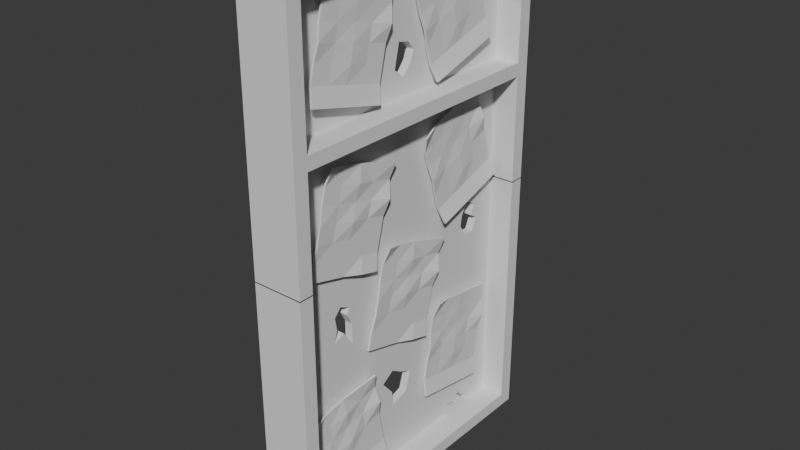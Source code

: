 # Source: Janela.blend  (saved by Blender 4.1.24; exported with 4.5.12 LTS)
import bpy
from mathutils import Matrix  # noqa: F401  (used for matrix-valued properties, if any)

bpy.ops.wm.read_factory_settings(use_empty=True)
scene = bpy.context.scene
scene.name = 'Scene'

# ---- collections
col_collection = bpy.data.collections.new('Collection'); scene.collection.children.link(col_collection)

# ---- world
world_world = bpy.data.worlds.new('World'); scene.world = world_world
world_world.use_nodes = True; world_world.node_tree.nodes.clear()
_N = world_world.node_tree.nodes; _L = world_world.node_tree.links
n0 = _N.new('ShaderNodeOutputWorld'); n0.name = 'World Output'; n0.location = (300, 300)
n1 = _N.new('ShaderNodeBackground'); n1.name = 'Background'; n1.location = (10, 300)
n1.inputs[0].default_value = (0.05088, 0.05088, 0.05088, 1.0)
_L.new(n1.outputs[0], n0.inputs[0])
n0.is_active_output = True
world_world.color = (0.05088, 0.05088, 0.05088)
world_world.use_sun_shadow = False
world_world.sun_shadow_jitter_overblur = 0.0

# ---- meshes
me_cube_001 = bpy.data.meshes.new('Cube.001')
me_cube_001.from_pydata([(-1.0, -1.0, -39.36), (-1.0, -1.0, -37.36), (-1.0, 1.0, -39.36), (-1.0, 1.0, -37.36), (1.0, -1.0, -39.36), (1.0, -1.0, -37.36), (1.0, 1.0, -39.36), (1.0, 1.0, -37.36), (-1.0, 0.9051, -39.36), (-1.0, -0.9051, -39.36), (-1.0, -0.9051, -37.36), (-1.0, 0.9051, -37.36), (1.0, -0.9051, -39.36), (1.0, 0.9051, -39.36), (1.0, 0.9051, -37.36), (1.0, -0.9051, -37.36), (-1.0, 0.9051, 0.07535), (-1.0, 1.0, 0.07535), (1.0, 1.0, 0.07535), (1.0, -0.9051, 0.07535), (1.0, -1.0, 0.07535), (-1.0, -1.0, 0.07535), (-1.0, -0.9051, 0.07535), (1.0, 0.9051, 0.07535), (-1.0, -1.0, 39.36), (-1.0, -1.0, 37.36), (-1.0, 1.0, 39.36), (-1.0, 1.0, 37.36), (1.0, -1.0, 39.36), (1.0, -1.0, 37.36), (1.0, 1.0, 39.36), (1.0, 1.0, 37.36), (-1.0, 0.9051, 39.36), (-1.0, -0.9051, 39.36), (-1.0, -0.9051, 37.36), (-1.0, 0.9051, 37.36), (1.0, -0.9051, 39.36), (1.0, 0.9051, 39.36), (1.0, 0.9051, 37.36), (1.0, -0.9051, 37.36), (-1.0, 0.9051, -0.07535), (-1.0, 1.0, -0.07535), (1.0, 1.0, -0.07535), (1.0, -0.9051, -0.07535), (1.0, -1.0, -0.07535), (-1.0, -1.0, -0.07535), (-1.0, -0.9051, -0.07535), (1.0, 0.9051, -0.07535)], [], [(8, 11, 3, 2), (2, 3, 7, 6), (12, 15, 5, 4), (4, 5, 1, 0), (9, 12, 4, 0), (14, 7, 18, 23), (11, 14, 23, 16), (14, 11, 10, 15), (2, 6, 13, 8), (8, 13, 12, 9), (6, 7, 14, 13), (13, 14, 15, 12), (0, 1, 10, 9), (9, 10, 11, 8), (19, 22, 21, 20), (18, 17, 16, 23), (7, 3, 17, 18), (10, 1, 21, 22), (15, 10, 22, 19), (5, 15, 19, 20), (3, 11, 16, 17), (1, 5, 20, 21), (32, 26, 27, 35), (26, 30, 31, 27), (36, 28, 29, 39), (28, 24, 25, 29), (33, 24, 28, 36), (38, 47, 42, 31), (35, 40, 47, 38), (38, 39, 34, 35), (26, 32, 37, 30), (32, 33, 36, 37), (30, 37, 38, 31), (37, 36, 39, 38), (24, 33, 34, 25), (33, 32, 35, 34), (43, 44, 45, 46), (42, 47, 40, 41), (31, 42, 41, 27), (34, 46, 45, 25), (39, 43, 46, 34), (29, 44, 43, 39), (27, 41, 40, 35), (25, 45, 44, 29)])
_uv = me_cube_001.uv_layers.new(name='UVMap')
_uv.uv.foreach_set('vector', [0.04831, 1.0, 0.04831, 0.9493, 0.05072, 0.9493, 0.05072, 1.0, 0.05072, 1.0, 0.05072, 0.9493, 0.1014, 0.9493, 0.1014, 1.0, 0.1497, 1.0, 0.1497, 0.9493, 0.1521, 0.9493, 0.1521, 1.0, 0.1521, 1.0, 0.1521, 0.9493, 0.2029, 0.9493, 0.2029, 1.0, 0.6593, 0.05312, 0.6086, 0.05312, 0.6086, 0.05072, 0.6593, 0.05072, 0.1038, 0.9493, 0.1014, 0.9493, 0.1014, 4.458e-08, 0.1038, 4.479e-08, 0.4564, 0.9493, 0.4057, 0.9493, 0.4057, 4.473e-08, 0.4564, 4.916e-08, 0.6545, 0.355, 0.6545, 0.4057, 0.6086, 0.4057, 0.6086, 0.355, 0.6593, 0.1014, 0.6086, 0.1014, 0.6086, 0.09903, 0.6593, 0.09903, 0.6593, 0.09903, 0.6086, 0.09903, 0.6086, 0.05312, 0.6593, 0.05312, 0.1014, 1.0, 0.1014, 0.9493, 0.1038, 0.9493, 0.1038, 1.0, 0.1038, 1.0, 0.1038, 0.9493, 0.1497, 0.9493, 0.1497, 1.0, -2.781e-09, 1.0, 1.653e-09, 0.9493, 0.002406, 0.9493, 0.002406, 1.0, 0.002406, 1.0, 0.002406, 0.9493, 0.04831, 0.9493, 0.04831, 1.0, 0.611, 0.4564, 0.611, 0.5072, 0.6086, 0.5072, 0.6086, 0.4564, 0.611, 0.5072, 0.611, 0.5579, 0.6086, 0.5579, 0.6086, 0.5072, 0.1014, 0.9493, 0.05072, 0.9493, 0.05072, 4.468e-08, 0.1014, 4.911e-08, 0.002406, 0.9493, 1.653e-09, 0.9493, 8.464e-08, 4.459e-08, 0.002406, 4.48e-08, 0.5072, 0.9493, 0.4564, 0.9493, 0.4564, 4.463e-08, 0.5072, 4.906e-08, 0.1521, 0.9493, 0.1497, 0.9493, 0.1497, 4.88e-08, 0.1521, 4.901e-08, 0.05072, 0.9493, 0.04831, 0.9493, 0.04831, 4.881e-08, 0.05072, 4.902e-08, 0.2029, 0.9493, 0.1521, 0.9493, 0.1521, 4.466e-08, 0.2029, 4.91e-08, 0.2512, 2.196e-08, 0.2536, 2.217e-08, 0.2536, 0.05072, 0.2512, 0.05072, 0.2536, 2.217e-08, 0.3043, 2.66e-08, 0.3043, 0.05072, 0.2536, 0.05072, 0.3526, 3.083e-08, 0.355, 3.104e-08, 0.355, 0.05072, 0.3526, 0.05072, 0.355, 3.104e-08, 0.4057, 3.547e-08, 0.4057, 0.05072, 0.355, 0.05072, 0.6086, 0.1038, 0.6086, 0.1014, 0.6593, 0.1014, 0.6593, 0.1038, 0.3067, 0.05072, 0.3067, 1.0, 0.3043, 1.0, 0.3043, 0.05072, 0.5579, 4.877e-08, 0.5579, 0.9493, 0.5072, 0.9493, 0.5072, 4.434e-08, 0.6545, 0.4564, 0.6086, 0.4564, 0.6086, 0.4057, 0.6545, 0.4057, 0.6086, 0.1521, 0.6086, 0.1497, 0.6593, 0.1497, 0.6593, 0.1521, 0.6086, 0.1497, 0.6086, 0.1038, 0.6593, 0.1038, 0.6593, 0.1497, 0.3043, 2.66e-08, 0.3067, 2.681e-08, 0.3067, 0.05072, 0.3043, 0.05072, 0.3067, 2.681e-08, 0.3526, 3.083e-08, 0.3526, 0.05072, 0.3067, 0.05072, 0.2029, 1.774e-08, 0.2053, 1.795e-08, 0.2053, 0.05072, 0.2029, 0.05072, 0.2053, 1.795e-08, 0.2512, 2.196e-08, 0.2512, 0.05072, 0.2053, 0.05072, 0.611, 0.6086, 0.6086, 0.6086, 0.6086, 0.5579, 0.611, 0.5579, 0.611, 0.6593, 0.6086, 0.6593, 0.6086, 0.6086, 0.611, 0.6086, 0.3043, 0.05072, 0.3043, 1.0, 0.2536, 1.0, 0.2536, 0.05072, 0.2053, 0.05072, 0.2053, 1.0, 0.2029, 1.0, 0.2029, 0.05072, 0.6086, -4.353e-08, 0.6086, 0.9493, 0.5579, 0.9493, 0.5579, -4.796e-08, 0.355, 0.05072, 0.355, 1.0, 0.3526, 1.0, 0.3526, 0.05072, 0.2536, 0.05072, 0.2536, 1.0, 0.2512, 1.0, 0.2512, 0.05072, 0.4057, 0.05072, 0.4057, 1.0, 0.355, 1.0, 0.355, 0.05072])
me_cube_001.update()
me_cube_002 = bpy.data.meshes.new('Cube.002')
me_cube_002.from_pydata([(-1.0, 0.9051, -1.0), (-1.0, -0.9051, -1.0), (-1.0, -0.9051, 1.0), (-1.0, 0.9051, 1.0), (1.0, -0.9051, -1.0), (1.0, 0.9051, -1.0), (1.0, 0.9051, 1.0), (1.0, -0.9051, 1.0)], [], [(6, 3, 2, 7), (0, 5, 4, 1), (5, 6, 7, 4), (1, 2, 3, 0), (2, 1, 4, 7), (3, 6, 5, 0)])
_uv = me_cube_002.uv_layers.new(name='UVMap')
_uv.uv.foreach_set('vector', [0.6545, 0.1521, 0.6545, 0.2029, 0.6086, 0.2029, 0.6086, 0.1521, 0.6545, 0.2029, 0.6545, 0.2536, 0.6086, 0.2536, 0.6086, 0.2029, 0.6086, 0.3043, 0.6086, 0.2536, 0.6545, 0.2536, 0.6545, 0.3043, 0.6086, 0.355, 0.6086, 0.3043, 0.6545, 0.3043, 0.6545, 0.355, 0.6086, 0.9493, 0.6086, 1.0, 0.5579, 1.0, 0.5579, 0.9493, 0.6086, 3.04e-10, 0.6593, 4.738e-09, 0.6593, 0.05072, 0.6086, 0.05072])
me_cube_002.update()
me_plane = bpy.data.meshes.new('Plane')
me_plane.from_pydata([(-1.0, -1.0, 0.0), (1.0, -1.0, 0.0), (-1.0, 1.0, 0.0), (1.0, 1.0, 0.0), (0.1893, -0.562, 0.0), (0.2205, -0.6136, 0.0), (0.2718, -0.5978, 0.0), (0.3208, -0.6216, 0.0), (0.3008, -0.5382, 0.0), (0.3609, -0.4627, 0.0), (0.2807, -0.4627, 0.0), (0.2361, -0.5064, 0.0), (0.2116, -0.4786, 0.0), (0.1047, 0.6492, 0.0), (0.147, 0.6372, 0.0), (0.1938, 0.6889, 0.0), (0.1938, 0.7723, 0.0), (0.1448, 0.812, 0.0), (0.1247, 0.7564, 0.0), (0.08239, 0.7802, 0.0), (0.04896, 0.7127, 0.0), (0.6216, 0.00902, 0.0), (0.5922, -0.07676, 0.0), (0.627, -0.1721, 0.0), (0.6885, -0.08152, 0.0), (0.75, -0.07676, 0.0), (0.7259, 0.06144, 0.0), (0.6457, 0.1043, 0.0), (-0.6672, -0.01004, 0.0), (-0.5763, -0.04816, 0.0), (-0.5416, 0.03285, 0.0), (-0.587, 0.09956, 0.0), (-0.6244, 0.1234, 0.0), (-0.6565, 0.07573, 0.0), (-1.0, 0.8477, 0.0), (-1.0, 0.6714, 0.0), (-0.9266, 0.8572, 0.0), (-0.9239, 0.7286, 0.0), (1.0, 0.5145, 0.0), (1.0, 0.7965, 0.0), (0.937, 0.5344, 0.0), (0.9504, 0.6099, 0.0), (0.9081, 0.6615, 0.0), (0.9437, 0.7012, 0.0), (0.9548, 0.7727, 0.0), (-0.2151, -1.0, 0.0), (-0.1304, -1.0, 0.0), (-0.1259, -0.8992, 0.0), (-0.1727, -0.9428, 0.0), (-0.2039, -0.8595, 0.0), (-1.0, 0.6714, -0.07758), (-1.0, -1.0, -0.07758), (-0.1304, -1.0, -0.07758), (1.0, -1.0, -0.07758), (1.0, 0.7965, -0.07758), (1.0, 1.0, -0.07758), (-1.0, 1.0, -0.07758), (0.1893, -0.562, -0.07758), (0.2205, -0.6136, -0.07758), (0.2718, -0.5978, -0.07758), (0.3208, -0.6216, -0.07758), (0.3008, -0.5382, -0.07758), (0.3609, -0.4627, -0.07758), (0.2807, -0.4627, -0.07758), (0.2361, -0.5064, -0.07758), (0.2116, -0.4786, -0.07758), (0.1047, 0.6492, -0.07758), (0.147, 0.6372, -0.07758), (0.1938, 0.6889, -0.07758), (0.1938, 0.7723, -0.07758), (0.1448, 0.812, -0.07758), (0.1247, 0.7564, -0.07758), (0.08239, 0.7802, -0.07758), (0.04896, 0.7127, -0.07758), (0.6216, 0.00902, -0.07758), (0.5922, -0.07676, -0.07758), (0.627, -0.1721, -0.07758), (0.6885, -0.08152, -0.07758), (0.75, -0.07676, -0.07758), (0.7259, 0.06144, -0.07758), (0.6457, 0.1043, -0.07758), (-0.6672, -0.01004, -0.07758), (-0.5763, -0.04816, -0.07758), (-0.5416, 0.03285, -0.07758), (-0.587, 0.09956, -0.07758), (-0.6244, 0.1234, -0.07758), (-0.6565, 0.07573, -0.07758), (-1.0, 0.8477, -0.07758), (-0.9266, 0.8572, -0.07758), (-0.9239, 0.7286, -0.07758), (1.0, 0.5145, -0.07758), (0.937, 0.5344, -0.07758), (0.9504, 0.6099, -0.07758), (0.9081, 0.6615, -0.07758), (0.9437, 0.7012, -0.07758), (0.9548, 0.7727, -0.07758), (-0.2151, -1.0, -0.07758), (-0.1259, -0.8992, -0.07758), (-0.1727, -0.9428, -0.07758), (-0.2039, -0.8595, -0.07758)], [], [(0, 4, 5, 6, 7, 8, 9, 1, 46, 47, 48, 49, 45), (12, 4, 0, 22, 23, 24, 25, 1, 9, 10, 11), (2, 3, 15, 16, 17, 18, 19, 20), (0, 28, 29, 30, 21, 22), (33, 28, 0, 35, 37, 36, 34, 2, 20, 13, 14, 15, 3, 39, 44, 43, 42, 41, 40, 38, 1, 25, 26, 27, 21, 30, 31, 32), (51, 96, 99, 98, 97, 52, 53, 62, 61, 60, 59, 58, 57), (65, 64, 63, 62, 53, 78, 77, 76, 75, 51, 57), (56, 73, 72, 71, 70, 69, 68, 55), (51, 75, 74, 83, 82, 81), (86, 85, 84, 83, 74, 80, 79, 78, 53, 90, 91, 92, 93, 94, 95, 54, 55, 68, 67, 66, 73, 56, 87, 88, 89, 50, 51, 81), (49, 48, 98, 99), (15, 14, 67, 68), (34, 36, 88, 87), (3, 2, 56, 55), (27, 26, 79, 80), (45, 49, 99, 96), (16, 15, 68, 69), (36, 37, 89, 88), (5, 4, 57, 58), (21, 27, 80, 74), (17, 16, 69, 70), (37, 35, 50, 89), (6, 5, 58, 59), (18, 17, 70, 71), (1, 38, 90, 53), (7, 6, 59, 60), (19, 18, 71, 72), (38, 40, 91, 90), (8, 7, 60, 61), (29, 28, 81, 82), (20, 19, 72, 73), (40, 41, 92, 91), (9, 8, 61, 62), (30, 29, 82, 83), (13, 20, 73, 66), (41, 42, 93, 92), (10, 9, 62, 63), (31, 30, 83, 84), (42, 43, 94, 93), (11, 10, 63, 64), (32, 31, 84, 85), (43, 44, 95, 94), (12, 11, 64, 65), (33, 32, 85, 86), (22, 21, 74, 75), (44, 39, 54, 95), (4, 12, 65, 57), (28, 33, 86, 81), (23, 22, 75, 76), (0, 45, 96, 51), (35, 0, 51, 50), (24, 23, 76, 77), (47, 46, 52, 97), (46, 1, 53, 52), (25, 24, 77, 78), (48, 47, 97, 98), (14, 13, 66, 67), (2, 34, 87, 56), (39, 3, 55, 54), (26, 25, 78, 79)])
_uv = me_plane.uv_layers.new(name='UVMap')
_uv.uv.foreach_set('vector', [0.0, 0.0, 0.5947, 0.219, 0.6103, 0.1932, 0.6359, 0.2011, 0.6604, 0.1892, 0.6504, 0.2309, 0.6805, 0.2686, 1.0, 0.0, 0.4348, 0.0, 0.437, 0.05042, 0.4136, 0.02858, 0.398, 0.07027, 0.3925, 0.0, 0.6058, 0.2607, 0.5947, 0.219, 0.0, 0.0, 0.7961, 0.4616, 0.8135, 0.414, 0.8442, 0.4592, 0.875, 0.4616, 1.0, 0.0, 0.6805, 0.2686, 0.6404, 0.2686, 0.6181, 0.2468, 0.0, 1.0, 1.0, 1.0, 0.5969, 0.8444, 0.5969, 0.8861, 0.5724, 0.906, 0.5624, 0.8782, 0.5412, 0.8901, 0.5245, 0.8563, 0.0, 0.0, 0.1664, 0.495, 0.2118, 0.4759, 0.2292, 0.5164, 0.8108, 0.5045, 0.7961, 0.4616, 0.1717, 0.5379, 0.1664, 0.495, 0.0, 0.0, 0.0, 0.8357, 0.03803, 0.8643, 0.03669, 0.9286, 0.0, 0.9239, 0.0, 1.0, 0.5245, 0.8563, 0.5523, 0.8246, 0.5735, 0.8186, 0.5969, 0.8444, 1.0, 1.0, 1.0, 0.8982, 0.9774, 0.8863, 0.9719, 0.8506, 0.954, 0.8307, 0.9752, 0.8049, 0.9685, 0.7672, 1.0, 0.7573, 1.0, 0.0, 0.875, 0.4616, 0.863, 0.5307, 0.8229, 0.5522, 0.8108, 0.5045, 0.2292, 0.5164, 0.2065, 0.5498, 0.1878, 0.5617, 0.0, 0.0, 0.3925, 0.0, 0.398, 0.07027, 0.4136, 0.02858, 0.437, 0.05042, 0.4348, 0.0, 1.0, 0.0, 0.6805, 0.2686, 0.6504, 0.2309, 0.6604, 0.1892, 0.6359, 0.2011, 0.6103, 0.1932, 0.5947, 0.219, 0.6058, 0.2607, 0.6181, 0.2468, 0.6404, 0.2686, 0.6805, 0.2686, 1.0, 0.0, 0.875, 0.4616, 0.8442, 0.4592, 0.8135, 0.414, 0.7961, 0.4616, 0.0, 0.0, 0.5947, 0.219, 0.0, 1.0, 0.5245, 0.8563, 0.5412, 0.8901, 0.5624, 0.8782, 0.5724, 0.906, 0.5969, 0.8861, 0.5969, 0.8444, 1.0, 1.0, 0.0, 0.0, 0.7961, 0.4616, 0.8108, 0.5045, 0.2292, 0.5164, 0.2118, 0.4759, 0.1664, 0.495, 0.1717, 0.5379, 0.1878, 0.5617, 0.2065, 0.5498, 0.2292, 0.5164, 0.8108, 0.5045, 0.8229, 0.5522, 0.863, 0.5307, 0.875, 0.4616, 1.0, 0.0, 1.0, 0.7573, 0.9685, 0.7672, 0.9752, 0.8049, 0.954, 0.8307, 0.9719, 0.8506, 0.9774, 0.8863, 1.0, 0.8982, 1.0, 1.0, 0.5969, 0.8444, 0.5735, 0.8186, 0.5523, 0.8246, 0.5245, 0.8563, 0.0, 1.0, 0.0, 0.9239, 0.03669, 0.9286, 0.03803, 0.8643, 0.0, 0.8357, 0.0, 0.0, 0.1664, 0.495, 0.398, 0.07027, 0.4136, 0.02858, 0.4136, 0.02858, 0.398, 0.07027, 0.5969, 0.8444, 0.5735, 0.8186, 0.5735, 0.8186, 0.5969, 0.8444, 0.0, 0.9239, 0.03669, 0.9286, 0.03669, 0.9286, 0.0, 0.9239, 1.0, 1.0, 0.0, 1.0, 0.0, 1.0, 1.0, 1.0, 0.8229, 0.5522, 0.863, 0.5307, 0.863, 0.5307, 0.8229, 0.5522, 0.3925, 0.0, 0.398, 0.07027, 0.398, 0.07027, 0.3925, 0.0, 0.5969, 0.8861, 0.5969, 0.8444, 0.5969, 0.8444, 0.5969, 0.8861, 0.03669, 0.9286, 0.03803, 0.8643, 0.03803, 0.8643, 0.03669, 0.9286, 0.6103, 0.1932, 0.5947, 0.219, 0.5947, 0.219, 0.6103, 0.1932, 0.8108, 0.5045, 0.8229, 0.5522, 0.8229, 0.5522, 0.8108, 0.5045, 0.5724, 0.906, 0.5969, 0.8861, 0.5969, 0.8861, 0.5724, 0.906, 0.03803, 0.8643, 0.0, 0.8357, 0.0, 0.8357, 0.03803, 0.8643, 0.6359, 0.2011, 0.6103, 0.1932, 0.6103, 0.1932, 0.6359, 0.2011, 0.5624, 0.8782, 0.5724, 0.906, 0.5724, 0.906, 0.5624, 0.8782, 1.0, 0.0, 1.0, 0.7573, 1.0, 0.7573, 1.0, 0.0, 0.6604, 0.1892, 0.6359, 0.2011, 0.6359, 0.2011, 0.6604, 0.1892, 0.5412, 0.8901, 0.5624, 0.8782, 0.5624, 0.8782, 0.5412, 0.8901, 1.0, 0.7573, 0.9685, 0.7672, 0.9685, 0.7672, 1.0, 0.7573, 0.6504, 0.2309, 0.6604, 0.1892, 0.6604, 0.1892, 0.6504, 0.2309, 0.2118, 0.4759, 0.1664, 0.495, 0.1664, 0.495, 0.2118, 0.4759, 0.5245, 0.8563, 0.5412, 0.8901, 0.5412, 0.8901, 0.5245, 0.8563, 0.9685, 0.7672, 0.9752, 0.8049, 0.9752, 0.8049, 0.9685, 0.7672, 0.6805, 0.2686, 0.6504, 0.2309, 0.6504, 0.2309, 0.6805, 0.2686, 0.2292, 0.5164, 0.2118, 0.4759, 0.2118, 0.4759, 0.2292, 0.5164, 0.5523, 0.8246, 0.5245, 0.8563, 0.5245, 0.8563, 0.5523, 0.8246, 0.9752, 0.8049, 0.954, 0.8307, 0.954, 0.8307, 0.9752, 0.8049, 0.6404, 0.2686, 0.6805, 0.2686, 0.6805, 0.2686, 0.6404, 0.2686, 0.2065, 0.5498, 0.2292, 0.5164, 0.2292, 0.5164, 0.2065, 0.5498, 0.954, 0.8307, 0.9719, 0.8506, 0.9719, 0.8506, 0.954, 0.8307, 0.6181, 0.2468, 0.6404, 0.2686, 0.6404, 0.2686, 0.6181, 0.2468, 0.1878, 0.5617, 0.2065, 0.5498, 0.2065, 0.5498, 0.1878, 0.5617, 0.9719, 0.8506, 0.9774, 0.8863, 0.9774, 0.8863, 0.9719, 0.8506, 0.6058, 0.2607, 0.6181, 0.2468, 0.6181, 0.2468, 0.6058, 0.2607, 0.1717, 0.5379, 0.1878, 0.5617, 0.1878, 0.5617, 0.1717, 0.5379, 0.7961, 0.4616, 0.8108, 0.5045, 0.8108, 0.5045, 0.7961, 0.4616, 0.9774, 0.8863, 1.0, 0.8982, 1.0, 0.8982, 0.9774, 0.8863, 0.5947, 0.219, 0.6058, 0.2607, 0.6058, 0.2607, 0.5947, 0.219, 0.1664, 0.495, 0.1717, 0.5379, 0.1717, 0.5379, 0.1664, 0.495, 0.8135, 0.414, 0.7961, 0.4616, 0.7961, 0.4616, 0.8135, 0.414, 0.0, 0.0, 0.3925, 0.0, 0.3925, 0.0, 0.0, 0.0, 0.0, 0.8357, 0.0, 0.0, 0.0, 0.0, 0.0, 0.8357, 0.8442, 0.4592, 0.8135, 0.414, 0.8135, 0.414, 0.8442, 0.4592, 0.437, 0.05042, 0.4348, 0.0, 0.4348, 0.0, 0.437, 0.05042, 0.4348, 0.0, 1.0, 0.0, 1.0, 0.0, 0.4348, 0.0, 0.875, 0.4616, 0.8442, 0.4592, 0.8442, 0.4592, 0.875, 0.4616, 0.4136, 0.02858, 0.437, 0.05042, 0.437, 0.05042, 0.4136, 0.02858, 0.5735, 0.8186, 0.5523, 0.8246, 0.5523, 0.8246, 0.5735, 0.8186, 0.0, 1.0, 0.0, 0.9239, 0.0, 0.9239, 0.0, 1.0, 1.0, 0.8982, 1.0, 1.0, 1.0, 1.0, 1.0, 0.8982, 0.863, 0.5307, 0.875, 0.4616, 0.875, 0.4616, 0.863, 0.5307])
me_plane.update()
me_cube_003 = bpy.data.meshes.new('Cube.003')
me_cube_003.from_pydata([(-5.836, -1.0, -1.0), (-7.137, -1.0, 1.0), (-5.836, 1.0, -1.0), (-1.0, 1.0, 1.0), (-3.836, -1.0, -1.0), (-5.137, -1.0, 1.0), (-3.836, 1.0, -1.0), (1.0, 1.0, 1.0), (-1.0, -1.0, -0.6667), (-1.0, -1.0, -0.3333), (-2.957, -1.0, 2.98e-08), (-1.0, -1.0, 0.3333), (-1.0, -1.0, 0.6667), (-1.0, 1.0, 0.6667), (-4.732, 1.0, 0.3333), (-1.0, 1.0, -2.98e-08), (-1.0, 1.0, -0.3333), (-1.0, 1.0, -0.6667), (1.0, 1.0, 0.6667), (-2.732, 1.0, 0.3333), (1.0, 1.0, -2.98e-08), (1.0, 1.0, -0.3333), (1.0, 1.0, -0.6667), (1.0, -1.0, 0.6667), (1.0, -1.0, 0.3333), (-0.9567, -1.0, -2.98e-08), (1.0, -1.0, -0.3333), (1.0, -1.0, -0.6667), (-5.836, 0.5, -1.0), (-5.836, 0.0, -1.0), (-5.836, -0.5, -1.0), (-2.3, -0.5, 1.0), (-2.3, 0.0, 1.0), (-1.0, 0.5, 1.0), (-3.836, -0.5, -1.0), (-3.836, 0.0, -1.0), (-3.836, 0.5, -1.0), (1.0, 0.5, 1.0), (-0.2997, 0.0, 1.0), (-0.2997, -0.5, 1.0), (1.0, 0.5, -0.6667), (1.0, 0.0, -0.6667), (1.0, -0.5, -0.6667), (1.0, 0.5, -0.3333), (1.0, 0.0, -0.3333), (1.0, -0.5, -0.3333), (1.0, 0.5, -2.98e-08), (1.0, 0.0, -2.98e-08), (1.0, -0.5, -2.98e-08), (1.0, 0.5, 0.3333), (1.0, 0.0, 0.3333), (1.0, -0.5, 0.3333), (1.0, 0.5, 0.6667), (1.0, 0.0, 0.6667), (1.0, -0.5, 0.6667), (-1.0, -0.5, -0.6667), (-1.0, 0.0, -0.6667), (-1.0, 0.5, -0.6667), (-1.0, -0.5, -0.3333), (-2.737, 0.0, -0.3333), (-1.0, 0.5, -0.3333), (-1.0, -0.5, 1.49e-08), (-2.35, 0.0, 0.0), (-1.0, 0.5, -1.49e-08), (-1.0, -0.5, 0.3333), (-1.0, 0.0, 0.3333), (-1.0, 0.5, 0.3333), (-1.0, -0.5, 0.6667), (-1.767, 0.0, 0.6667), (-1.0, 0.5, 0.6667)], [], [(69, 33, 3, 13), (13, 3, 7, 18), (54, 39, 5, 23), (23, 5, 1, 12), (30, 34, 4, 0), (39, 31, 1, 5), (4, 27, 8, 0), (27, 26, 9, 8), (26, 25, 10, 9), (25, 24, 11, 10), (24, 23, 12, 11), (34, 42, 27, 4), (42, 45, 26, 27), (45, 48, 25, 26), (48, 51, 24, 25), (51, 54, 23, 24), (2, 17, 22, 6), (17, 16, 21, 22), (16, 15, 20, 21), (15, 14, 19, 20), (14, 13, 18, 19), (28, 57, 17, 2), (57, 60, 16, 17), (60, 63, 15, 16), (63, 66, 14, 15), (66, 69, 13, 14), (11, 12, 67, 64), (64, 67, 68, 65), (65, 68, 69, 66), (10, 11, 64, 61), (61, 64, 65, 62), (62, 65, 66, 63), (9, 10, 61, 58), (58, 61, 62, 59), (59, 62, 63, 60), (8, 9, 58, 55), (55, 58, 59, 56), (56, 59, 60, 57), (0, 8, 55, 30), (30, 55, 56, 29), (29, 56, 57, 28), (19, 18, 52, 49), (49, 52, 53, 50), (50, 53, 54, 51), (20, 19, 49, 46), (46, 49, 50, 47), (47, 50, 51, 48), (21, 20, 46, 43), (43, 46, 47, 44), (44, 47, 48, 45), (22, 21, 43, 40), (40, 43, 44, 41), (41, 44, 45, 42), (6, 22, 40, 36), (36, 40, 41, 35), (35, 41, 42, 34), (7, 3, 33, 37), (37, 33, 32, 38), (38, 32, 31, 39), (2, 6, 36, 28), (28, 36, 35, 29), (29, 35, 34, 30), (18, 7, 37, 52), (52, 37, 38, 53), (53, 38, 39, 54), (12, 1, 31, 67), (67, 31, 32, 68), (68, 32, 33, 69)])
_uv = me_cube_003.uv_layers.new(name='UVMap')
_uv.uv.foreach_set('vector', [0.5833, 0.1875, 0.625, 0.1875, 0.625, 0.25, 0.5833, 0.25, 0.5833, 0.25, 0.625, 0.25, 0.625, 0.5, 0.5833, 0.5, 0.5833, 0.6875, 0.625, 0.6875, 0.625, 0.75, 0.5833, 0.75, 0.5833, 0.75, 0.625, 0.75, 0.625, 1.0, 0.5833, 1.0, 0.125, 0.6875, 0.375, 0.6875, 0.375, 0.75, 0.125, 0.75, 0.625, 0.6875, 0.875, 0.6875, 0.875, 0.75, 0.625, 0.75, 0.375, 0.75, 0.4167, 0.75, 0.4167, 1.0, 0.375, 1.0, 0.4167, 0.75, 0.4583, 0.75, 0.4583, 1.0, 0.4167, 1.0, 0.4583, 0.75, 0.5, 0.75, 0.5, 1.0, 0.4583, 1.0, 0.5, 0.75, 0.5417, 0.75, 0.5417, 1.0, 0.5, 1.0, 0.5417, 0.75, 0.5833, 0.75, 0.5833, 1.0, 0.5417, 1.0, 0.375, 0.6875, 0.4167, 0.6875, 0.4167, 0.75, 0.375, 0.75, 0.4167, 0.6875, 0.4583, 0.6875, 0.4583, 0.75, 0.4167, 0.75, 0.4583, 0.6875, 0.5, 0.6875, 0.5, 0.75, 0.4583, 0.75, 0.5, 0.6875, 0.5417, 0.6875, 0.5417, 0.75, 0.5, 0.75, 0.5417, 0.6875, 0.5833, 0.6875, 0.5833, 0.75, 0.5417, 0.75, 0.375, 0.25, 0.4167, 0.25, 0.4167, 0.5, 0.375, 0.5, 0.4167, 0.25, 0.4583, 0.25, 0.4583, 0.5, 0.4167, 0.5, 0.4583, 0.25, 0.5, 0.25, 0.5, 0.5, 0.4583, 0.5, 0.5, 0.25, 0.5417, 0.25, 0.5417, 0.5, 0.5, 0.5, 0.5417, 0.25, 0.5833, 0.25, 0.5833, 0.5, 0.5417, 0.5, 0.375, 0.1875, 0.4167, 0.1875, 0.4167, 0.25, 0.375, 0.25, 0.4167, 0.1875, 0.4583, 0.1875, 0.4583, 0.25, 0.4167, 0.25, 0.4583, 0.1875, 0.5, 0.1875, 0.5, 0.25, 0.4583, 0.25, 0.5, 0.1875, 0.5417, 0.1875, 0.5417, 0.25, 0.5, 0.25, 0.5417, 0.1875, 0.5833, 0.1875, 0.5833, 0.25, 0.5417, 0.25, 0.5417, 0.0, 0.5833, 0.0, 0.5833, 0.0625, 0.5417, 0.0625, 0.5417, 0.0625, 0.5833, 0.0625, 0.5833, 0.125, 0.5417, 0.125, 0.5417, 0.125, 0.5833, 0.125, 0.5833, 0.1875, 0.5417, 0.1875, 0.5, 0.0, 0.5417, 0.0, 0.5417, 0.0625, 0.5, 0.0625, 0.5, 0.0625, 0.5417, 0.0625, 0.5417, 0.125, 0.5, 0.125, 0.5, 0.125, 0.5417, 0.125, 0.5417, 0.1875, 0.5, 0.1875, 0.4583, 0.0, 0.5, 0.0, 0.5, 0.0625, 0.4583, 0.0625, 0.4583, 0.0625, 0.5, 0.0625, 0.5, 0.125, 0.4583, 0.125, 0.4583, 0.125, 0.5, 0.125, 0.5, 0.1875, 0.4583, 0.1875, 0.4167, 0.0, 0.4583, 0.0, 0.4583, 0.0625, 0.4167, 0.0625, 0.4167, 0.0625, 0.4583, 0.0625, 0.4583, 0.125, 0.4167, 0.125, 0.4167, 0.125, 0.4583, 0.125, 0.4583, 0.1875, 0.4167, 0.1875, 0.375, 0.0, 0.4167, 0.0, 0.4167, 0.0625, 0.375, 0.0625, 0.375, 0.0625, 0.4167, 0.0625, 0.4167, 0.125, 0.375, 0.125, 0.375, 0.125, 0.4167, 0.125, 0.4167, 0.1875, 0.375, 0.1875, 0.5417, 0.5, 0.5833, 0.5, 0.5833, 0.5625, 0.5417, 0.5625, 0.5417, 0.5625, 0.5833, 0.5625, 0.5833, 0.625, 0.5417, 0.625, 0.5417, 0.625, 0.5833, 0.625, 0.5833, 0.6875, 0.5417, 0.6875, 0.5, 0.5, 0.5417, 0.5, 0.5417, 0.5625, 0.5, 0.5625, 0.5, 0.5625, 0.5417, 0.5625, 0.5417, 0.625, 0.5, 0.625, 0.5, 0.625, 0.5417, 0.625, 0.5417, 0.6875, 0.5, 0.6875, 0.4583, 0.5, 0.5, 0.5, 0.5, 0.5625, 0.4583, 0.5625, 0.4583, 0.5625, 0.5, 0.5625, 0.5, 0.625, 0.4583, 0.625, 0.4583, 0.625, 0.5, 0.625, 0.5, 0.6875, 0.4583, 0.6875, 0.4167, 0.5, 0.4583, 0.5, 0.4583, 0.5625, 0.4167, 0.5625, 0.4167, 0.5625, 0.4583, 0.5625, 0.4583, 0.625, 0.4167, 0.625, 0.4167, 0.625, 0.4583, 0.625, 0.4583, 0.6875, 0.4167, 0.6875, 0.375, 0.5, 0.4167, 0.5, 0.4167, 0.5625, 0.375, 0.5625, 0.375, 0.5625, 0.4167, 0.5625, 0.4167, 0.625, 0.375, 0.625, 0.375, 0.625, 0.4167, 0.625, 0.4167, 0.6875, 0.375, 0.6875, 0.625, 0.5, 0.875, 0.5, 0.875, 0.5625, 0.625, 0.5625, 0.625, 0.5625, 0.875, 0.5625, 0.875, 0.625, 0.625, 0.625, 0.625, 0.625, 0.875, 0.625, 0.875, 0.6875, 0.625, 0.6875, 0.125, 0.5, 0.375, 0.5, 0.375, 0.5625, 0.125, 0.5625, 0.125, 0.5625, 0.375, 0.5625, 0.375, 0.625, 0.125, 0.625, 0.125, 0.625, 0.375, 0.625, 0.375, 0.6875, 0.125, 0.6875, 0.5833, 0.5, 0.625, 0.5, 0.625, 0.5625, 0.5833, 0.5625, 0.5833, 0.5625, 0.625, 0.5625, 0.625, 0.625, 0.5833, 0.625, 0.5833, 0.625, 0.625, 0.625, 0.625, 0.6875, 0.5833, 0.6875, 0.5833, 0.0, 0.625, 0.0, 0.625, 0.0625, 0.5833, 0.0625, 0.5833, 0.0625, 0.625, 0.0625, 0.625, 0.125, 0.5833, 0.125, 0.5833, 0.125, 0.625, 0.125, 0.625, 0.1875, 0.5833, 0.1875])
me_cube_003.update()
me_cube_005 = bpy.data.meshes.new('Cube.005')
me_cube_005.from_pydata([(-1.0, -1.0, -1.0), (-6.032, -1.0, 1.0), (-4.532, 1.0, -1.0), (-5.414, 1.0, 1.0), (1.0, -1.0, -1.0), (-4.032, -1.0, 1.0), (-2.532, 1.0, -1.0), (-3.414, 1.0, 1.0), (-1.0, -1.0, -0.6667), (-2.52, -1.0, -0.3333), (-2.52, -1.0, 2.98e-08), (-1.0, -1.0, 0.3333), (-1.0, -1.0, 0.6667), (-1.0, 1.0, 0.6667), (-5.421, 1.0, 0.3333), (-1.0, 1.0, -2.98e-08), (-1.0, 1.0, -0.3333), (-1.0, 1.0, -0.6667), (1.0, 1.0, 0.6667), (-3.421, 1.0, 0.3333), (1.0, 1.0, -2.98e-08), (1.0, 1.0, -0.3333), (1.0, 1.0, -0.6667), (1.0, -1.0, 0.6667), (1.0, -1.0, 0.3333), (-0.5202, -1.0, -2.98e-08), (-0.5202, -1.0, -0.3333), (1.0, -1.0, -0.6667), (-4.532, 0.5, -1.0), (-1.0, 0.0, -1.0), (-1.0, -0.5, -1.0), (-1.0, -0.5, 1.0), (-1.0, 0.0, 1.0), (-3.109, 0.5, 1.0), (1.0, -0.5, -1.0), (1.0, 0.0, -1.0), (-2.532, 0.5, -1.0), (-1.109, 0.5, 1.0), (1.0, 0.0, 1.0), (1.0, -0.5, 1.0), (1.0, 0.5, -0.6667), (1.0, 0.0, -0.6667), (1.0, -0.5, -0.6667), (1.0, 0.5, -0.3333), (1.0, 0.0, -0.3333), (1.0, -0.5, -0.3333), (1.0, 0.5, -2.98e-08), (1.0, 0.0, -2.98e-08), (1.0, -0.5, -2.98e-08), (1.0, 0.5, 0.3333), (1.0, 0.0, 0.3333), (1.0, -0.5, 0.3333), (1.0, 0.5, 0.6667), (1.0, 0.0, 0.6667), (1.0, -0.5, 0.6667), (-1.0, -0.5, -0.6667), (-1.0, 0.0, -0.6667), (-1.0, 0.5, -0.6667), (-1.0, -0.5, -0.3333), (-1.0, 0.0, -0.3333), (-1.0, 0.5, -0.3333), (-1.0, -0.5, 1.49e-08), (-3.295, 0.0, 0.0), (-1.0, 0.5, -1.49e-08), (-1.0, -0.5, 0.3333), (-1.0, 0.0, 0.3333), (-1.0, 0.5, 0.3333), (-1.0, -0.5, 0.6667), (-3.293, 0.0, 0.6667), (-1.0, 0.5, 0.6667)], [], [(69, 33, 3, 13), (13, 3, 7, 18), (54, 39, 5, 23), (23, 5, 1, 12), (30, 34, 4, 0), (39, 31, 1, 5), (4, 27, 8, 0), (27, 26, 9, 8), (26, 25, 10, 9), (25, 24, 11, 10), (24, 23, 12, 11), (34, 42, 27, 4), (42, 45, 26, 27), (45, 48, 25, 26), (48, 51, 24, 25), (51, 54, 23, 24), (2, 17, 22, 6), (17, 16, 21, 22), (16, 15, 20, 21), (15, 14, 19, 20), (14, 13, 18, 19), (28, 57, 17, 2), (57, 60, 16, 17), (60, 63, 15, 16), (63, 66, 14, 15), (66, 69, 13, 14), (11, 12, 67, 64), (64, 67, 68, 65), (65, 68, 69, 66), (10, 11, 64, 61), (61, 64, 65, 62), (62, 65, 66, 63), (9, 10, 61, 58), (58, 61, 62, 59), (59, 62, 63, 60), (8, 9, 58, 55), (55, 58, 59, 56), (56, 59, 60, 57), (0, 8, 55, 30), (30, 55, 56, 29), (29, 56, 57, 28), (19, 18, 52, 49), (49, 52, 53, 50), (50, 53, 54, 51), (20, 19, 49, 46), (46, 49, 50, 47), (47, 50, 51, 48), (21, 20, 46, 43), (43, 46, 47, 44), (44, 47, 48, 45), (22, 21, 43, 40), (40, 43, 44, 41), (41, 44, 45, 42), (6, 22, 40, 36), (36, 40, 41, 35), (35, 41, 42, 34), (7, 3, 33, 37), (37, 33, 32, 38), (38, 32, 31, 39), (2, 6, 36, 28), (28, 36, 35, 29), (29, 35, 34, 30), (18, 7, 37, 52), (52, 37, 38, 53), (53, 38, 39, 54), (12, 1, 31, 67), (67, 31, 32, 68), (68, 32, 33, 69)])
_uv = me_cube_005.uv_layers.new(name='UVMap')
_uv.uv.foreach_set('vector', [0.5833, 0.1875, 0.625, 0.1875, 0.625, 0.25, 0.5833, 0.25, 0.5833, 0.25, 0.625, 0.25, 0.625, 0.5, 0.5833, 0.5, 0.5833, 0.6875, 0.625, 0.6875, 0.625, 0.75, 0.5833, 0.75, 0.5833, 0.75, 0.625, 0.75, 0.625, 1.0, 0.5833, 1.0, 0.125, 0.6875, 0.375, 0.6875, 0.375, 0.75, 0.125, 0.75, 0.625, 0.6875, 0.875, 0.6875, 0.875, 0.75, 0.625, 0.75, 0.375, 0.75, 0.4167, 0.75, 0.4167, 1.0, 0.375, 1.0, 0.4167, 0.75, 0.4583, 0.75, 0.4583, 1.0, 0.4167, 1.0, 0.4583, 0.75, 0.5, 0.75, 0.5, 1.0, 0.4583, 1.0, 0.5, 0.75, 0.5417, 0.75, 0.5417, 1.0, 0.5, 1.0, 0.5417, 0.75, 0.5833, 0.75, 0.5833, 1.0, 0.5417, 1.0, 0.375, 0.6875, 0.4167, 0.6875, 0.4167, 0.75, 0.375, 0.75, 0.4167, 0.6875, 0.4583, 0.6875, 0.4583, 0.75, 0.4167, 0.75, 0.4583, 0.6875, 0.5, 0.6875, 0.5, 0.75, 0.4583, 0.75, 0.5, 0.6875, 0.5417, 0.6875, 0.5417, 0.75, 0.5, 0.75, 0.5417, 0.6875, 0.5833, 0.6875, 0.5833, 0.75, 0.5417, 0.75, 0.375, 0.25, 0.4167, 0.25, 0.4167, 0.5, 0.375, 0.5, 0.4167, 0.25, 0.4583, 0.25, 0.4583, 0.5, 0.4167, 0.5, 0.4583, 0.25, 0.5, 0.25, 0.5, 0.5, 0.4583, 0.5, 0.5, 0.25, 0.5417, 0.25, 0.5417, 0.5, 0.5, 0.5, 0.5417, 0.25, 0.5833, 0.25, 0.5833, 0.5, 0.5417, 0.5, 0.375, 0.1875, 0.4167, 0.1875, 0.4167, 0.25, 0.375, 0.25, 0.4167, 0.1875, 0.4583, 0.1875, 0.4583, 0.25, 0.4167, 0.25, 0.4583, 0.1875, 0.5, 0.1875, 0.5, 0.25, 0.4583, 0.25, 0.5, 0.1875, 0.5417, 0.1875, 0.5417, 0.25, 0.5, 0.25, 0.5417, 0.1875, 0.5833, 0.1875, 0.5833, 0.25, 0.5417, 0.25, 0.5417, 0.0, 0.5833, 0.0, 0.5833, 0.0625, 0.5417, 0.0625, 0.5417, 0.0625, 0.5833, 0.0625, 0.5833, 0.125, 0.5417, 0.125, 0.5417, 0.125, 0.5833, 0.125, 0.5833, 0.1875, 0.5417, 0.1875, 0.5, 0.0, 0.5417, 0.0, 0.5417, 0.0625, 0.5, 0.0625, 0.5, 0.0625, 0.5417, 0.0625, 0.5417, 0.125, 0.5, 0.125, 0.5, 0.125, 0.5417, 0.125, 0.5417, 0.1875, 0.5, 0.1875, 0.4583, 0.0, 0.5, 0.0, 0.5, 0.0625, 0.4583, 0.0625, 0.4583, 0.0625, 0.5, 0.0625, 0.5, 0.125, 0.4583, 0.125, 0.4583, 0.125, 0.5, 0.125, 0.5, 0.1875, 0.4583, 0.1875, 0.4167, 0.0, 0.4583, 0.0, 0.4583, 0.0625, 0.4167, 0.0625, 0.4167, 0.0625, 0.4583, 0.0625, 0.4583, 0.125, 0.4167, 0.125, 0.4167, 0.125, 0.4583, 0.125, 0.4583, 0.1875, 0.4167, 0.1875, 0.375, 0.0, 0.4167, 0.0, 0.4167, 0.0625, 0.375, 0.0625, 0.375, 0.0625, 0.4167, 0.0625, 0.4167, 0.125, 0.375, 0.125, 0.375, 0.125, 0.4167, 0.125, 0.4167, 0.1875, 0.375, 0.1875, 0.5417, 0.5, 0.5833, 0.5, 0.5833, 0.5625, 0.5417, 0.5625, 0.5417, 0.5625, 0.5833, 0.5625, 0.5833, 0.625, 0.5417, 0.625, 0.5417, 0.625, 0.5833, 0.625, 0.5833, 0.6875, 0.5417, 0.6875, 0.5, 0.5, 0.5417, 0.5, 0.5417, 0.5625, 0.5, 0.5625, 0.5, 0.5625, 0.5417, 0.5625, 0.5417, 0.625, 0.5, 0.625, 0.5, 0.625, 0.5417, 0.625, 0.5417, 0.6875, 0.5, 0.6875, 0.4583, 0.5, 0.5, 0.5, 0.5, 0.5625, 0.4583, 0.5625, 0.4583, 0.5625, 0.5, 0.5625, 0.5, 0.625, 0.4583, 0.625, 0.4583, 0.625, 0.5, 0.625, 0.5, 0.6875, 0.4583, 0.6875, 0.4167, 0.5, 0.4583, 0.5, 0.4583, 0.5625, 0.4167, 0.5625, 0.4167, 0.5625, 0.4583, 0.5625, 0.4583, 0.625, 0.4167, 0.625, 0.4167, 0.625, 0.4583, 0.625, 0.4583, 0.6875, 0.4167, 0.6875, 0.375, 0.5, 0.4167, 0.5, 0.4167, 0.5625, 0.375, 0.5625, 0.375, 0.5625, 0.4167, 0.5625, 0.4167, 0.625, 0.375, 0.625, 0.375, 0.625, 0.4167, 0.625, 0.4167, 0.6875, 0.375, 0.6875, 0.625, 0.5, 0.875, 0.5, 0.875, 0.5625, 0.625, 0.5625, 0.625, 0.5625, 0.875, 0.5625, 0.875, 0.625, 0.625, 0.625, 0.625, 0.625, 0.875, 0.625, 0.875, 0.6875, 0.625, 0.6875, 0.125, 0.5, 0.375, 0.5, 0.375, 0.5625, 0.125, 0.5625, 0.125, 0.5625, 0.375, 0.5625, 0.375, 0.625, 0.125, 0.625, 0.125, 0.625, 0.375, 0.625, 0.375, 0.6875, 0.125, 0.6875, 0.5833, 0.5, 0.625, 0.5, 0.625, 0.5625, 0.5833, 0.5625, 0.5833, 0.5625, 0.625, 0.5625, 0.625, 0.625, 0.5833, 0.625, 0.5833, 0.625, 0.625, 0.625, 0.625, 0.6875, 0.5833, 0.6875, 0.5833, 0.0, 0.625, 0.0, 0.625, 0.0625, 0.5833, 0.0625, 0.5833, 0.0625, 0.625, 0.0625, 0.625, 0.125, 0.5833, 0.125, 0.5833, 0.125, 0.625, 0.125, 0.625, 0.1875, 0.5833, 0.1875])
me_cube_005.update()
me_cube_006 = bpy.data.meshes.new('Cube.006')
me_cube_006.from_pydata([(-1.0, -1.0, -1.0), (-6.032, -1.0, 1.0), (-4.532, 1.0, -1.0), (-5.414, 1.0, 1.0), (1.0, -1.0, -1.0), (-4.032, -1.0, 1.0), (-2.532, 1.0, -1.0), (-3.414, 1.0, 1.0), (-1.0, -1.0, -0.6667), (-2.52, -1.0, -0.3333), (-2.52, -1.0, 2.98e-08), (-1.0, -1.0, 0.3333), (-1.0, -1.0, 0.6667), (-1.0, 1.0, 0.6667), (-5.421, 1.0, 0.3333), (-1.0, 1.0, -2.98e-08), (-1.0, 1.0, -0.3333), (-1.0, 1.0, -0.6667), (1.0, 1.0, 0.6667), (-3.421, 1.0, 0.3333), (1.0, 1.0, -2.98e-08), (1.0, 1.0, -0.3333), (1.0, 1.0, -0.6667), (1.0, -1.0, 0.6667), (1.0, -1.0, 0.3333), (-0.5202, -1.0, -2.98e-08), (-0.5202, -1.0, -0.3333), (1.0, -1.0, -0.6667), (-4.532, 0.5, -1.0), (-1.0, 0.0, -1.0), (-1.0, -0.5, -1.0), (-1.0, -0.5, 1.0), (-1.0, 0.0, 1.0), (-3.109, 0.5, 1.0), (1.0, -0.5, -1.0), (1.0, 0.0, -1.0), (-2.532, 0.5, -1.0), (-1.109, 0.5, 1.0), (1.0, 0.0, 1.0), (1.0, -0.5, 1.0), (1.0, 0.5, -0.6667), (1.0, 0.0, -0.6667), (1.0, -0.5, -0.6667), (1.0, 0.5, -0.3333), (1.0, 0.0, -0.3333), (1.0, -0.5, -0.3333), (1.0, 0.5, -2.98e-08), (1.0, 0.0, -2.98e-08), (1.0, -0.5, -2.98e-08), (1.0, 0.5, 0.3333), (1.0, 0.0, 0.3333), (1.0, -0.5, 0.3333), (1.0, 0.5, 0.6667), (1.0, 0.0, 0.6667), (1.0, -0.5, 0.6667), (-1.0, -0.5, -0.6667), (-1.0, 0.0, -0.6667), (-1.0, 0.5, -0.6667), (-1.0, -0.5, -0.3333), (-1.0, 0.0, -0.3333), (-1.0, 0.5, -0.3333), (-1.0, -0.5, 1.49e-08), (-3.295, 0.0, 0.0), (-1.0, 0.5, -1.49e-08), (-1.0, -0.5, 0.3333), (-1.0, 0.0, 0.3333), (-1.0, 0.5, 0.3333), (-1.0, -0.5, 0.6667), (-3.293, 0.0, 0.6667), (-1.0, 0.5, 0.6667)], [], [(69, 33, 3, 13), (13, 3, 7, 18), (54, 39, 5, 23), (23, 5, 1, 12), (30, 34, 4, 0), (39, 31, 1, 5), (4, 27, 8, 0), (27, 26, 9, 8), (26, 25, 10, 9), (25, 24, 11, 10), (24, 23, 12, 11), (34, 42, 27, 4), (42, 45, 26, 27), (45, 48, 25, 26), (48, 51, 24, 25), (51, 54, 23, 24), (2, 17, 22, 6), (17, 16, 21, 22), (16, 15, 20, 21), (15, 14, 19, 20), (14, 13, 18, 19), (28, 57, 17, 2), (57, 60, 16, 17), (60, 63, 15, 16), (63, 66, 14, 15), (66, 69, 13, 14), (11, 12, 67, 64), (64, 67, 68, 65), (65, 68, 69, 66), (10, 11, 64, 61), (61, 64, 65, 62), (62, 65, 66, 63), (9, 10, 61, 58), (58, 61, 62, 59), (59, 62, 63, 60), (8, 9, 58, 55), (55, 58, 59, 56), (56, 59, 60, 57), (0, 8, 55, 30), (30, 55, 56, 29), (29, 56, 57, 28), (19, 18, 52, 49), (49, 52, 53, 50), (50, 53, 54, 51), (20, 19, 49, 46), (46, 49, 50, 47), (47, 50, 51, 48), (21, 20, 46, 43), (43, 46, 47, 44), (44, 47, 48, 45), (22, 21, 43, 40), (40, 43, 44, 41), (41, 44, 45, 42), (6, 22, 40, 36), (36, 40, 41, 35), (35, 41, 42, 34), (7, 3, 33, 37), (37, 33, 32, 38), (38, 32, 31, 39), (2, 6, 36, 28), (28, 36, 35, 29), (29, 35, 34, 30), (18, 7, 37, 52), (52, 37, 38, 53), (53, 38, 39, 54), (12, 1, 31, 67), (67, 31, 32, 68), (68, 32, 33, 69)])
_uv = me_cube_006.uv_layers.new(name='UVMap')
_uv.uv.foreach_set('vector', [0.5833, 0.1875, 0.625, 0.1875, 0.625, 0.25, 0.5833, 0.25, 0.5833, 0.25, 0.625, 0.25, 0.625, 0.5, 0.5833, 0.5, 0.5833, 0.6875, 0.625, 0.6875, 0.625, 0.75, 0.5833, 0.75, 0.5833, 0.75, 0.625, 0.75, 0.625, 1.0, 0.5833, 1.0, 0.125, 0.6875, 0.375, 0.6875, 0.375, 0.75, 0.125, 0.75, 0.625, 0.6875, 0.875, 0.6875, 0.875, 0.75, 0.625, 0.75, 0.375, 0.75, 0.4167, 0.75, 0.4167, 1.0, 0.375, 1.0, 0.4167, 0.75, 0.4583, 0.75, 0.4583, 1.0, 0.4167, 1.0, 0.4583, 0.75, 0.5, 0.75, 0.5, 1.0, 0.4583, 1.0, 0.5, 0.75, 0.5417, 0.75, 0.5417, 1.0, 0.5, 1.0, 0.5417, 0.75, 0.5833, 0.75, 0.5833, 1.0, 0.5417, 1.0, 0.375, 0.6875, 0.4167, 0.6875, 0.4167, 0.75, 0.375, 0.75, 0.4167, 0.6875, 0.4583, 0.6875, 0.4583, 0.75, 0.4167, 0.75, 0.4583, 0.6875, 0.5, 0.6875, 0.5, 0.75, 0.4583, 0.75, 0.5, 0.6875, 0.5417, 0.6875, 0.5417, 0.75, 0.5, 0.75, 0.5417, 0.6875, 0.5833, 0.6875, 0.5833, 0.75, 0.5417, 0.75, 0.375, 0.25, 0.4167, 0.25, 0.4167, 0.5, 0.375, 0.5, 0.4167, 0.25, 0.4583, 0.25, 0.4583, 0.5, 0.4167, 0.5, 0.4583, 0.25, 0.5, 0.25, 0.5, 0.5, 0.4583, 0.5, 0.5, 0.25, 0.5417, 0.25, 0.5417, 0.5, 0.5, 0.5, 0.5417, 0.25, 0.5833, 0.25, 0.5833, 0.5, 0.5417, 0.5, 0.375, 0.1875, 0.4167, 0.1875, 0.4167, 0.25, 0.375, 0.25, 0.4167, 0.1875, 0.4583, 0.1875, 0.4583, 0.25, 0.4167, 0.25, 0.4583, 0.1875, 0.5, 0.1875, 0.5, 0.25, 0.4583, 0.25, 0.5, 0.1875, 0.5417, 0.1875, 0.5417, 0.25, 0.5, 0.25, 0.5417, 0.1875, 0.5833, 0.1875, 0.5833, 0.25, 0.5417, 0.25, 0.5417, 0.0, 0.5833, 0.0, 0.5833, 0.0625, 0.5417, 0.0625, 0.5417, 0.0625, 0.5833, 0.0625, 0.5833, 0.125, 0.5417, 0.125, 0.5417, 0.125, 0.5833, 0.125, 0.5833, 0.1875, 0.5417, 0.1875, 0.5, 0.0, 0.5417, 0.0, 0.5417, 0.0625, 0.5, 0.0625, 0.5, 0.0625, 0.5417, 0.0625, 0.5417, 0.125, 0.5, 0.125, 0.5, 0.125, 0.5417, 0.125, 0.5417, 0.1875, 0.5, 0.1875, 0.4583, 0.0, 0.5, 0.0, 0.5, 0.0625, 0.4583, 0.0625, 0.4583, 0.0625, 0.5, 0.0625, 0.5, 0.125, 0.4583, 0.125, 0.4583, 0.125, 0.5, 0.125, 0.5, 0.1875, 0.4583, 0.1875, 0.4167, 0.0, 0.4583, 0.0, 0.4583, 0.0625, 0.4167, 0.0625, 0.4167, 0.0625, 0.4583, 0.0625, 0.4583, 0.125, 0.4167, 0.125, 0.4167, 0.125, 0.4583, 0.125, 0.4583, 0.1875, 0.4167, 0.1875, 0.375, 0.0, 0.4167, 0.0, 0.4167, 0.0625, 0.375, 0.0625, 0.375, 0.0625, 0.4167, 0.0625, 0.4167, 0.125, 0.375, 0.125, 0.375, 0.125, 0.4167, 0.125, 0.4167, 0.1875, 0.375, 0.1875, 0.5417, 0.5, 0.5833, 0.5, 0.5833, 0.5625, 0.5417, 0.5625, 0.5417, 0.5625, 0.5833, 0.5625, 0.5833, 0.625, 0.5417, 0.625, 0.5417, 0.625, 0.5833, 0.625, 0.5833, 0.6875, 0.5417, 0.6875, 0.5, 0.5, 0.5417, 0.5, 0.5417, 0.5625, 0.5, 0.5625, 0.5, 0.5625, 0.5417, 0.5625, 0.5417, 0.625, 0.5, 0.625, 0.5, 0.625, 0.5417, 0.625, 0.5417, 0.6875, 0.5, 0.6875, 0.4583, 0.5, 0.5, 0.5, 0.5, 0.5625, 0.4583, 0.5625, 0.4583, 0.5625, 0.5, 0.5625, 0.5, 0.625, 0.4583, 0.625, 0.4583, 0.625, 0.5, 0.625, 0.5, 0.6875, 0.4583, 0.6875, 0.4167, 0.5, 0.4583, 0.5, 0.4583, 0.5625, 0.4167, 0.5625, 0.4167, 0.5625, 0.4583, 0.5625, 0.4583, 0.625, 0.4167, 0.625, 0.4167, 0.625, 0.4583, 0.625, 0.4583, 0.6875, 0.4167, 0.6875, 0.375, 0.5, 0.4167, 0.5, 0.4167, 0.5625, 0.375, 0.5625, 0.375, 0.5625, 0.4167, 0.5625, 0.4167, 0.625, 0.375, 0.625, 0.375, 0.625, 0.4167, 0.625, 0.4167, 0.6875, 0.375, 0.6875, 0.625, 0.5, 0.875, 0.5, 0.875, 0.5625, 0.625, 0.5625, 0.625, 0.5625, 0.875, 0.5625, 0.875, 0.625, 0.625, 0.625, 0.625, 0.625, 0.875, 0.625, 0.875, 0.6875, 0.625, 0.6875, 0.125, 0.5, 0.375, 0.5, 0.375, 0.5625, 0.125, 0.5625, 0.125, 0.5625, 0.375, 0.5625, 0.375, 0.625, 0.125, 0.625, 0.125, 0.625, 0.375, 0.625, 0.375, 0.6875, 0.125, 0.6875, 0.5833, 0.5, 0.625, 0.5, 0.625, 0.5625, 0.5833, 0.5625, 0.5833, 0.5625, 0.625, 0.5625, 0.625, 0.625, 0.5833, 0.625, 0.5833, 0.625, 0.625, 0.625, 0.625, 0.6875, 0.5833, 0.6875, 0.5833, 0.0, 0.625, 0.0, 0.625, 0.0625, 0.5833, 0.0625, 0.5833, 0.0625, 0.625, 0.0625, 0.625, 0.125, 0.5833, 0.125, 0.5833, 0.125, 0.625, 0.125, 0.625, 0.1875, 0.5833, 0.1875])
me_cube_006.update()
me_cube_007 = bpy.data.meshes.new('Cube.007')
me_cube_007.from_pydata([(-5.836, -1.0, -1.0), (-7.137, -1.0, 1.0), (-5.836, 1.0, -1.0), (-1.0, 1.0, 1.0), (-3.836, -1.0, -1.0), (-5.137, -1.0, 1.0), (-3.836, 1.0, -1.0), (1.0, 1.0, 1.0), (-1.0, -1.0, -0.6667), (-1.0, -1.0, -0.3333), (-2.957, -1.0, 2.98e-08), (-1.0, -1.0, 0.3333), (-1.0, -1.0, 0.6667), (-1.0, 1.0, 0.6667), (-4.732, 1.0, 0.3333), (-1.0, 1.0, -2.98e-08), (-1.0, 1.0, -0.3333), (-1.0, 1.0, -0.6667), (1.0, 1.0, 0.6667), (-2.732, 1.0, 0.3333), (1.0, 1.0, -2.98e-08), (1.0, 1.0, -0.3333), (1.0, 1.0, -0.6667), (1.0, -1.0, 0.6667), (1.0, -1.0, 0.3333), (-0.9567, -1.0, -2.98e-08), (1.0, -1.0, -0.3333), (1.0, -1.0, -0.6667), (-5.836, 0.5, -1.0), (-5.836, 0.0, -1.0), (-5.836, -0.5, -1.0), (-2.3, -0.5, 1.0), (-2.3, 0.0, 1.0), (-1.0, 0.5, 1.0), (-3.836, -0.5, -1.0), (-3.836, 0.0, -1.0), (-3.836, 0.5, -1.0), (1.0, 0.5, 1.0), (-0.2997, 0.0, 1.0), (-0.2997, -0.5, 1.0), (1.0, 0.5, -0.6667), (1.0, 0.0, -0.6667), (1.0, -0.5, -0.6667), (1.0, 0.5, -0.3333), (1.0, 0.0, -0.3333), (1.0, -0.5, -0.3333), (1.0, 0.5, -2.98e-08), (1.0, 0.0, -2.98e-08), (1.0, -0.5, -2.98e-08), (1.0, 0.5, 0.3333), (1.0, 0.0, 0.3333), (1.0, -0.5, 0.3333), (1.0, 0.5, 0.6667), (1.0, 0.0, 0.6667), (1.0, -0.5, 0.6667), (-1.0, -0.5, -0.6667), (-1.0, 0.0, -0.6667), (-1.0, 0.5, -0.6667), (-1.0, -0.5, -0.3333), (-2.737, 0.0, -0.3333), (-1.0, 0.5, -0.3333), (-1.0, -0.5, 1.49e-08), (-2.35, 0.0, 0.0), (-1.0, 0.5, -1.49e-08), (-1.0, -0.5, 0.3333), (-1.0, 0.0, 0.3333), (-1.0, 0.5, 0.3333), (-1.0, -0.5, 0.6667), (-1.767, 0.0, 0.6667), (-1.0, 0.5, 0.6667)], [], [(69, 33, 3, 13), (13, 3, 7, 18), (54, 39, 5, 23), (23, 5, 1, 12), (30, 34, 4, 0), (39, 31, 1, 5), (4, 27, 8, 0), (27, 26, 9, 8), (26, 25, 10, 9), (25, 24, 11, 10), (24, 23, 12, 11), (34, 42, 27, 4), (42, 45, 26, 27), (45, 48, 25, 26), (48, 51, 24, 25), (51, 54, 23, 24), (2, 17, 22, 6), (17, 16, 21, 22), (16, 15, 20, 21), (15, 14, 19, 20), (14, 13, 18, 19), (28, 57, 17, 2), (57, 60, 16, 17), (60, 63, 15, 16), (63, 66, 14, 15), (66, 69, 13, 14), (11, 12, 67, 64), (64, 67, 68, 65), (65, 68, 69, 66), (10, 11, 64, 61), (61, 64, 65, 62), (62, 65, 66, 63), (9, 10, 61, 58), (58, 61, 62, 59), (59, 62, 63, 60), (8, 9, 58, 55), (55, 58, 59, 56), (56, 59, 60, 57), (0, 8, 55, 30), (30, 55, 56, 29), (29, 56, 57, 28), (19, 18, 52, 49), (49, 52, 53, 50), (50, 53, 54, 51), (20, 19, 49, 46), (46, 49, 50, 47), (47, 50, 51, 48), (21, 20, 46, 43), (43, 46, 47, 44), (44, 47, 48, 45), (22, 21, 43, 40), (40, 43, 44, 41), (41, 44, 45, 42), (6, 22, 40, 36), (36, 40, 41, 35), (35, 41, 42, 34), (7, 3, 33, 37), (37, 33, 32, 38), (38, 32, 31, 39), (2, 6, 36, 28), (28, 36, 35, 29), (29, 35, 34, 30), (18, 7, 37, 52), (52, 37, 38, 53), (53, 38, 39, 54), (12, 1, 31, 67), (67, 31, 32, 68), (68, 32, 33, 69)])
_uv = me_cube_007.uv_layers.new(name='UVMap')
_uv.uv.foreach_set('vector', [0.5833, 0.1875, 0.625, 0.1875, 0.625, 0.25, 0.5833, 0.25, 0.5833, 0.25, 0.625, 0.25, 0.625, 0.5, 0.5833, 0.5, 0.5833, 0.6875, 0.625, 0.6875, 0.625, 0.75, 0.5833, 0.75, 0.5833, 0.75, 0.625, 0.75, 0.625, 1.0, 0.5833, 1.0, 0.125, 0.6875, 0.375, 0.6875, 0.375, 0.75, 0.125, 0.75, 0.625, 0.6875, 0.875, 0.6875, 0.875, 0.75, 0.625, 0.75, 0.375, 0.75, 0.4167, 0.75, 0.4167, 1.0, 0.375, 1.0, 0.4167, 0.75, 0.4583, 0.75, 0.4583, 1.0, 0.4167, 1.0, 0.4583, 0.75, 0.5, 0.75, 0.5, 1.0, 0.4583, 1.0, 0.5, 0.75, 0.5417, 0.75, 0.5417, 1.0, 0.5, 1.0, 0.5417, 0.75, 0.5833, 0.75, 0.5833, 1.0, 0.5417, 1.0, 0.375, 0.6875, 0.4167, 0.6875, 0.4167, 0.75, 0.375, 0.75, 0.4167, 0.6875, 0.4583, 0.6875, 0.4583, 0.75, 0.4167, 0.75, 0.4583, 0.6875, 0.5, 0.6875, 0.5, 0.75, 0.4583, 0.75, 0.5, 0.6875, 0.5417, 0.6875, 0.5417, 0.75, 0.5, 0.75, 0.5417, 0.6875, 0.5833, 0.6875, 0.5833, 0.75, 0.5417, 0.75, 0.375, 0.25, 0.4167, 0.25, 0.4167, 0.5, 0.375, 0.5, 0.4167, 0.25, 0.4583, 0.25, 0.4583, 0.5, 0.4167, 0.5, 0.4583, 0.25, 0.5, 0.25, 0.5, 0.5, 0.4583, 0.5, 0.5, 0.25, 0.5417, 0.25, 0.5417, 0.5, 0.5, 0.5, 0.5417, 0.25, 0.5833, 0.25, 0.5833, 0.5, 0.5417, 0.5, 0.375, 0.1875, 0.4167, 0.1875, 0.4167, 0.25, 0.375, 0.25, 0.4167, 0.1875, 0.4583, 0.1875, 0.4583, 0.25, 0.4167, 0.25, 0.4583, 0.1875, 0.5, 0.1875, 0.5, 0.25, 0.4583, 0.25, 0.5, 0.1875, 0.5417, 0.1875, 0.5417, 0.25, 0.5, 0.25, 0.5417, 0.1875, 0.5833, 0.1875, 0.5833, 0.25, 0.5417, 0.25, 0.5417, 0.0, 0.5833, 0.0, 0.5833, 0.0625, 0.5417, 0.0625, 0.5417, 0.0625, 0.5833, 0.0625, 0.5833, 0.125, 0.5417, 0.125, 0.5417, 0.125, 0.5833, 0.125, 0.5833, 0.1875, 0.5417, 0.1875, 0.5, 0.0, 0.5417, 0.0, 0.5417, 0.0625, 0.5, 0.0625, 0.5, 0.0625, 0.5417, 0.0625, 0.5417, 0.125, 0.5, 0.125, 0.5, 0.125, 0.5417, 0.125, 0.5417, 0.1875, 0.5, 0.1875, 0.4583, 0.0, 0.5, 0.0, 0.5, 0.0625, 0.4583, 0.0625, 0.4583, 0.0625, 0.5, 0.0625, 0.5, 0.125, 0.4583, 0.125, 0.4583, 0.125, 0.5, 0.125, 0.5, 0.1875, 0.4583, 0.1875, 0.4167, 0.0, 0.4583, 0.0, 0.4583, 0.0625, 0.4167, 0.0625, 0.4167, 0.0625, 0.4583, 0.0625, 0.4583, 0.125, 0.4167, 0.125, 0.4167, 0.125, 0.4583, 0.125, 0.4583, 0.1875, 0.4167, 0.1875, 0.375, 0.0, 0.4167, 0.0, 0.4167, 0.0625, 0.375, 0.0625, 0.375, 0.0625, 0.4167, 0.0625, 0.4167, 0.125, 0.375, 0.125, 0.375, 0.125, 0.4167, 0.125, 0.4167, 0.1875, 0.375, 0.1875, 0.5417, 0.5, 0.5833, 0.5, 0.5833, 0.5625, 0.5417, 0.5625, 0.5417, 0.5625, 0.5833, 0.5625, 0.5833, 0.625, 0.5417, 0.625, 0.5417, 0.625, 0.5833, 0.625, 0.5833, 0.6875, 0.5417, 0.6875, 0.5, 0.5, 0.5417, 0.5, 0.5417, 0.5625, 0.5, 0.5625, 0.5, 0.5625, 0.5417, 0.5625, 0.5417, 0.625, 0.5, 0.625, 0.5, 0.625, 0.5417, 0.625, 0.5417, 0.6875, 0.5, 0.6875, 0.4583, 0.5, 0.5, 0.5, 0.5, 0.5625, 0.4583, 0.5625, 0.4583, 0.5625, 0.5, 0.5625, 0.5, 0.625, 0.4583, 0.625, 0.4583, 0.625, 0.5, 0.625, 0.5, 0.6875, 0.4583, 0.6875, 0.4167, 0.5, 0.4583, 0.5, 0.4583, 0.5625, 0.4167, 0.5625, 0.4167, 0.5625, 0.4583, 0.5625, 0.4583, 0.625, 0.4167, 0.625, 0.4167, 0.625, 0.4583, 0.625, 0.4583, 0.6875, 0.4167, 0.6875, 0.375, 0.5, 0.4167, 0.5, 0.4167, 0.5625, 0.375, 0.5625, 0.375, 0.5625, 0.4167, 0.5625, 0.4167, 0.625, 0.375, 0.625, 0.375, 0.625, 0.4167, 0.625, 0.4167, 0.6875, 0.375, 0.6875, 0.625, 0.5, 0.875, 0.5, 0.875, 0.5625, 0.625, 0.5625, 0.625, 0.5625, 0.875, 0.5625, 0.875, 0.625, 0.625, 0.625, 0.625, 0.625, 0.875, 0.625, 0.875, 0.6875, 0.625, 0.6875, 0.125, 0.5, 0.375, 0.5, 0.375, 0.5625, 0.125, 0.5625, 0.125, 0.5625, 0.375, 0.5625, 0.375, 0.625, 0.125, 0.625, 0.125, 0.625, 0.375, 0.625, 0.375, 0.6875, 0.125, 0.6875, 0.5833, 0.5, 0.625, 0.5, 0.625, 0.5625, 0.5833, 0.5625, 0.5833, 0.5625, 0.625, 0.5625, 0.625, 0.625, 0.5833, 0.625, 0.5833, 0.625, 0.625, 0.625, 0.625, 0.6875, 0.5833, 0.6875, 0.5833, 0.0, 0.625, 0.0, 0.625, 0.0625, 0.5833, 0.0625, 0.5833, 0.0625, 0.625, 0.0625, 0.625, 0.125, 0.5833, 0.125, 0.5833, 0.125, 0.625, 0.125, 0.625, 0.1875, 0.5833, 0.1875])
me_cube_007.update()
me_cube_008 = bpy.data.meshes.new('Cube.008')
me_cube_008.from_pydata([(-1.0, -1.0, -1.0), (-6.032, -1.0, 1.0), (-4.532, 1.0, -1.0), (-5.414, 1.0, 1.0), (1.0, -1.0, -1.0), (-4.032, -1.0, 1.0), (-2.532, 1.0, -1.0), (-3.414, 1.0, 1.0), (-1.0, -1.0, -0.6667), (-2.52, -1.0, -0.3333), (-2.52, -1.0, 2.98e-08), (-1.0, -1.0, 0.3333), (-1.0, -1.0, 0.6667), (-1.0, 1.0, 0.6667), (-5.421, 1.0, 0.3333), (-1.0, 1.0, -2.98e-08), (-1.0, 1.0, -0.3333), (-1.0, 1.0, -0.6667), (1.0, 1.0, 0.6667), (-3.421, 1.0, 0.3333), (1.0, 1.0, -2.98e-08), (1.0, 1.0, -0.3333), (1.0, 1.0, -0.6667), (1.0, -1.0, 0.6667), (1.0, -1.0, 0.3333), (-0.5202, -1.0, -2.98e-08), (-0.5202, -1.0, -0.3333), (1.0, -1.0, -0.6667), (-4.532, 0.5, -1.0), (-1.0, 0.0, -1.0), (-1.0, -0.5, -1.0), (-1.0, -0.5, 1.0), (-1.0, 0.0, 1.0), (-3.109, 0.5, 1.0), (1.0, -0.5, -1.0), (1.0, 0.0, -1.0), (-2.532, 0.5, -1.0), (-1.109, 0.5, 1.0), (1.0, 0.0, 1.0), (1.0, -0.5, 1.0), (1.0, 0.5, -0.6667), (1.0, 0.0, -0.6667), (1.0, -0.5, -0.6667), (1.0, 0.5, -0.3333), (1.0, 0.0, -0.3333), (1.0, -0.5, -0.3333), (1.0, 0.5, -2.98e-08), (1.0, 0.0, -2.98e-08), (1.0, -0.5, -2.98e-08), (1.0, 0.5, 0.3333), (1.0, 0.0, 0.3333), (1.0, -0.5, 0.3333), (1.0, 0.5, 0.6667), (1.0, 0.0, 0.6667), (1.0, -0.5, 0.6667), (-1.0, -0.5, -0.6667), (-1.0, 0.0, -0.6667), (-1.0, 0.5, -0.6667), (-1.0, -0.5, -0.3333), (-1.0, 0.0, -0.3333), (-1.0, 0.5, -0.3333), (-1.0, -0.5, 1.49e-08), (-3.295, 0.0, 0.0), (-1.0, 0.5, -1.49e-08), (-1.0, -0.5, 0.3333), (-1.0, 0.0, 0.3333), (-1.0, 0.5, 0.3333), (-1.0, -0.5, 0.6667), (-3.293, 0.0, 0.6667), (-1.0, 0.5, 0.6667)], [], [(69, 33, 3, 13), (13, 3, 7, 18), (54, 39, 5, 23), (23, 5, 1, 12), (30, 34, 4, 0), (39, 31, 1, 5), (4, 27, 8, 0), (27, 26, 9, 8), (26, 25, 10, 9), (25, 24, 11, 10), (24, 23, 12, 11), (34, 42, 27, 4), (42, 45, 26, 27), (45, 48, 25, 26), (48, 51, 24, 25), (51, 54, 23, 24), (2, 17, 22, 6), (17, 16, 21, 22), (16, 15, 20, 21), (15, 14, 19, 20), (14, 13, 18, 19), (28, 57, 17, 2), (57, 60, 16, 17), (60, 63, 15, 16), (63, 66, 14, 15), (66, 69, 13, 14), (11, 12, 67, 64), (64, 67, 68, 65), (65, 68, 69, 66), (10, 11, 64, 61), (61, 64, 65, 62), (62, 65, 66, 63), (9, 10, 61, 58), (58, 61, 62, 59), (59, 62, 63, 60), (8, 9, 58, 55), (55, 58, 59, 56), (56, 59, 60, 57), (0, 8, 55, 30), (30, 55, 56, 29), (29, 56, 57, 28), (19, 18, 52, 49), (49, 52, 53, 50), (50, 53, 54, 51), (20, 19, 49, 46), (46, 49, 50, 47), (47, 50, 51, 48), (21, 20, 46, 43), (43, 46, 47, 44), (44, 47, 48, 45), (22, 21, 43, 40), (40, 43, 44, 41), (41, 44, 45, 42), (6, 22, 40, 36), (36, 40, 41, 35), (35, 41, 42, 34), (7, 3, 33, 37), (37, 33, 32, 38), (38, 32, 31, 39), (2, 6, 36, 28), (28, 36, 35, 29), (29, 35, 34, 30), (18, 7, 37, 52), (52, 37, 38, 53), (53, 38, 39, 54), (12, 1, 31, 67), (67, 31, 32, 68), (68, 32, 33, 69)])
_uv = me_cube_008.uv_layers.new(name='UVMap')
_uv.uv.foreach_set('vector', [0.5833, 0.1875, 0.625, 0.1875, 0.625, 0.25, 0.5833, 0.25, 0.5833, 0.25, 0.625, 0.25, 0.625, 0.5, 0.5833, 0.5, 0.5833, 0.6875, 0.625, 0.6875, 0.625, 0.75, 0.5833, 0.75, 0.5833, 0.75, 0.625, 0.75, 0.625, 1.0, 0.5833, 1.0, 0.125, 0.6875, 0.375, 0.6875, 0.375, 0.75, 0.125, 0.75, 0.625, 0.6875, 0.875, 0.6875, 0.875, 0.75, 0.625, 0.75, 0.375, 0.75, 0.4167, 0.75, 0.4167, 1.0, 0.375, 1.0, 0.4167, 0.75, 0.4583, 0.75, 0.4583, 1.0, 0.4167, 1.0, 0.4583, 0.75, 0.5, 0.75, 0.5, 1.0, 0.4583, 1.0, 0.5, 0.75, 0.5417, 0.75, 0.5417, 1.0, 0.5, 1.0, 0.5417, 0.75, 0.5833, 0.75, 0.5833, 1.0, 0.5417, 1.0, 0.375, 0.6875, 0.4167, 0.6875, 0.4167, 0.75, 0.375, 0.75, 0.4167, 0.6875, 0.4583, 0.6875, 0.4583, 0.75, 0.4167, 0.75, 0.4583, 0.6875, 0.5, 0.6875, 0.5, 0.75, 0.4583, 0.75, 0.5, 0.6875, 0.5417, 0.6875, 0.5417, 0.75, 0.5, 0.75, 0.5417, 0.6875, 0.5833, 0.6875, 0.5833, 0.75, 0.5417, 0.75, 0.375, 0.25, 0.4167, 0.25, 0.4167, 0.5, 0.375, 0.5, 0.4167, 0.25, 0.4583, 0.25, 0.4583, 0.5, 0.4167, 0.5, 0.4583, 0.25, 0.5, 0.25, 0.5, 0.5, 0.4583, 0.5, 0.5, 0.25, 0.5417, 0.25, 0.5417, 0.5, 0.5, 0.5, 0.5417, 0.25, 0.5833, 0.25, 0.5833, 0.5, 0.5417, 0.5, 0.375, 0.1875, 0.4167, 0.1875, 0.4167, 0.25, 0.375, 0.25, 0.4167, 0.1875, 0.4583, 0.1875, 0.4583, 0.25, 0.4167, 0.25, 0.4583, 0.1875, 0.5, 0.1875, 0.5, 0.25, 0.4583, 0.25, 0.5, 0.1875, 0.5417, 0.1875, 0.5417, 0.25, 0.5, 0.25, 0.5417, 0.1875, 0.5833, 0.1875, 0.5833, 0.25, 0.5417, 0.25, 0.5417, 0.0, 0.5833, 0.0, 0.5833, 0.0625, 0.5417, 0.0625, 0.5417, 0.0625, 0.5833, 0.0625, 0.5833, 0.125, 0.5417, 0.125, 0.5417, 0.125, 0.5833, 0.125, 0.5833, 0.1875, 0.5417, 0.1875, 0.5, 0.0, 0.5417, 0.0, 0.5417, 0.0625, 0.5, 0.0625, 0.5, 0.0625, 0.5417, 0.0625, 0.5417, 0.125, 0.5, 0.125, 0.5, 0.125, 0.5417, 0.125, 0.5417, 0.1875, 0.5, 0.1875, 0.4583, 0.0, 0.5, 0.0, 0.5, 0.0625, 0.4583, 0.0625, 0.4583, 0.0625, 0.5, 0.0625, 0.5, 0.125, 0.4583, 0.125, 0.4583, 0.125, 0.5, 0.125, 0.5, 0.1875, 0.4583, 0.1875, 0.4167, 0.0, 0.4583, 0.0, 0.4583, 0.0625, 0.4167, 0.0625, 0.4167, 0.0625, 0.4583, 0.0625, 0.4583, 0.125, 0.4167, 0.125, 0.4167, 0.125, 0.4583, 0.125, 0.4583, 0.1875, 0.4167, 0.1875, 0.375, 0.0, 0.4167, 0.0, 0.4167, 0.0625, 0.375, 0.0625, 0.375, 0.0625, 0.4167, 0.0625, 0.4167, 0.125, 0.375, 0.125, 0.375, 0.125, 0.4167, 0.125, 0.4167, 0.1875, 0.375, 0.1875, 0.5417, 0.5, 0.5833, 0.5, 0.5833, 0.5625, 0.5417, 0.5625, 0.5417, 0.5625, 0.5833, 0.5625, 0.5833, 0.625, 0.5417, 0.625, 0.5417, 0.625, 0.5833, 0.625, 0.5833, 0.6875, 0.5417, 0.6875, 0.5, 0.5, 0.5417, 0.5, 0.5417, 0.5625, 0.5, 0.5625, 0.5, 0.5625, 0.5417, 0.5625, 0.5417, 0.625, 0.5, 0.625, 0.5, 0.625, 0.5417, 0.625, 0.5417, 0.6875, 0.5, 0.6875, 0.4583, 0.5, 0.5, 0.5, 0.5, 0.5625, 0.4583, 0.5625, 0.4583, 0.5625, 0.5, 0.5625, 0.5, 0.625, 0.4583, 0.625, 0.4583, 0.625, 0.5, 0.625, 0.5, 0.6875, 0.4583, 0.6875, 0.4167, 0.5, 0.4583, 0.5, 0.4583, 0.5625, 0.4167, 0.5625, 0.4167, 0.5625, 0.4583, 0.5625, 0.4583, 0.625, 0.4167, 0.625, 0.4167, 0.625, 0.4583, 0.625, 0.4583, 0.6875, 0.4167, 0.6875, 0.375, 0.5, 0.4167, 0.5, 0.4167, 0.5625, 0.375, 0.5625, 0.375, 0.5625, 0.4167, 0.5625, 0.4167, 0.625, 0.375, 0.625, 0.375, 0.625, 0.4167, 0.625, 0.4167, 0.6875, 0.375, 0.6875, 0.625, 0.5, 0.875, 0.5, 0.875, 0.5625, 0.625, 0.5625, 0.625, 0.5625, 0.875, 0.5625, 0.875, 0.625, 0.625, 0.625, 0.625, 0.625, 0.875, 0.625, 0.875, 0.6875, 0.625, 0.6875, 0.125, 0.5, 0.375, 0.5, 0.375, 0.5625, 0.125, 0.5625, 0.125, 0.5625, 0.375, 0.5625, 0.375, 0.625, 0.125, 0.625, 0.125, 0.625, 0.375, 0.625, 0.375, 0.6875, 0.125, 0.6875, 0.5833, 0.5, 0.625, 0.5, 0.625, 0.5625, 0.5833, 0.5625, 0.5833, 0.5625, 0.625, 0.5625, 0.625, 0.625, 0.5833, 0.625, 0.5833, 0.625, 0.625, 0.625, 0.625, 0.6875, 0.5833, 0.6875, 0.5833, 0.0, 0.625, 0.0, 0.625, 0.0625, 0.5833, 0.0625, 0.5833, 0.0625, 0.625, 0.0625, 0.625, 0.125, 0.5833, 0.125, 0.5833, 0.125, 0.625, 0.125, 0.625, 0.1875, 0.5833, 0.1875])
me_cube_008.update()
me_cube_009 = bpy.data.meshes.new('Cube.009')
me_cube_009.from_pydata([(-5.836, -1.0, -1.0), (-7.137, -1.0, 1.0), (-5.836, 1.0, -1.0), (-1.0, 1.0, 1.0), (-3.836, -1.0, -1.0), (-5.137, -1.0, 1.0), (-3.836, 1.0, -1.0), (1.0, 1.0, 1.0), (-1.0, -1.0, -0.6667), (-1.0, -1.0, -0.3333), (-2.957, -1.0, 2.98e-08), (-1.0, -1.0, 0.3333), (-1.0, -1.0, 0.6667), (-1.0, 1.0, 0.6667), (-4.732, 1.0, 0.3333), (-1.0, 1.0, -2.98e-08), (-1.0, 1.0, -0.3333), (-1.0, 1.0, -0.6667), (1.0, 1.0, 0.6667), (-2.732, 1.0, 0.3333), (1.0, 1.0, -2.98e-08), (1.0, 1.0, -0.3333), (1.0, 1.0, -0.6667), (1.0, -1.0, 0.6667), (1.0, -1.0, 0.3333), (-0.9567, -1.0, -2.98e-08), (1.0, -1.0, -0.3333), (1.0, -1.0, -0.6667), (-5.836, 0.5, -1.0), (-5.836, 0.0, -1.0), (-5.836, -0.5, -1.0), (-2.3, -0.5, 1.0), (-2.3, 0.0, 1.0), (-1.0, 0.5, 1.0), (-3.836, -0.5, -1.0), (-3.836, 0.0, -1.0), (-3.836, 0.5, -1.0), (1.0, 0.5, 1.0), (-0.2997, 0.0, 1.0), (-0.2997, -0.5, 1.0), (1.0, 0.5, -0.6667), (1.0, 0.0, -0.6667), (1.0, -0.5, -0.6667), (1.0, 0.5, -0.3333), (1.0, 0.0, -0.3333), (1.0, -0.5, -0.3333), (1.0, 0.5, -2.98e-08), (1.0, 0.0, -2.98e-08), (1.0, -0.5, -2.98e-08), (1.0, 0.5, 0.3333), (1.0, 0.0, 0.3333), (1.0, -0.5, 0.3333), (1.0, 0.5, 0.6667), (1.0, 0.0, 0.6667), (1.0, -0.5, 0.6667), (-1.0, -0.5, -0.6667), (-1.0, 0.0, -0.6667), (-1.0, 0.5, -0.6667), (-1.0, -0.5, -0.3333), (-2.737, 0.0, -0.3333), (-1.0, 0.5, -0.3333), (-1.0, -0.5, 1.49e-08), (-2.35, 0.0, 0.0), (-1.0, 0.5, -1.49e-08), (-1.0, -0.5, 0.3333), (-1.0, 0.0, 0.3333), (-1.0, 0.5, 0.3333), (-1.0, -0.5, 0.6667), (-1.767, 0.0, 0.6667), (-1.0, 0.5, 0.6667)], [], [(69, 33, 3, 13), (13, 3, 7, 18), (54, 39, 5, 23), (23, 5, 1, 12), (30, 34, 4, 0), (39, 31, 1, 5), (4, 27, 8, 0), (27, 26, 9, 8), (26, 25, 10, 9), (25, 24, 11, 10), (24, 23, 12, 11), (34, 42, 27, 4), (42, 45, 26, 27), (45, 48, 25, 26), (48, 51, 24, 25), (51, 54, 23, 24), (2, 17, 22, 6), (17, 16, 21, 22), (16, 15, 20, 21), (15, 14, 19, 20), (14, 13, 18, 19), (28, 57, 17, 2), (57, 60, 16, 17), (60, 63, 15, 16), (63, 66, 14, 15), (66, 69, 13, 14), (11, 12, 67, 64), (64, 67, 68, 65), (65, 68, 69, 66), (10, 11, 64, 61), (61, 64, 65, 62), (62, 65, 66, 63), (9, 10, 61, 58), (58, 61, 62, 59), (59, 62, 63, 60), (8, 9, 58, 55), (55, 58, 59, 56), (56, 59, 60, 57), (0, 8, 55, 30), (30, 55, 56, 29), (29, 56, 57, 28), (19, 18, 52, 49), (49, 52, 53, 50), (50, 53, 54, 51), (20, 19, 49, 46), (46, 49, 50, 47), (47, 50, 51, 48), (21, 20, 46, 43), (43, 46, 47, 44), (44, 47, 48, 45), (22, 21, 43, 40), (40, 43, 44, 41), (41, 44, 45, 42), (6, 22, 40, 36), (36, 40, 41, 35), (35, 41, 42, 34), (7, 3, 33, 37), (37, 33, 32, 38), (38, 32, 31, 39), (2, 6, 36, 28), (28, 36, 35, 29), (29, 35, 34, 30), (18, 7, 37, 52), (52, 37, 38, 53), (53, 38, 39, 54), (12, 1, 31, 67), (67, 31, 32, 68), (68, 32, 33, 69)])
_uv = me_cube_009.uv_layers.new(name='UVMap')
_uv.uv.foreach_set('vector', [0.5833, 0.1875, 0.625, 0.1875, 0.625, 0.25, 0.5833, 0.25, 0.5833, 0.25, 0.625, 0.25, 0.625, 0.5, 0.5833, 0.5, 0.5833, 0.6875, 0.625, 0.6875, 0.625, 0.75, 0.5833, 0.75, 0.5833, 0.75, 0.625, 0.75, 0.625, 1.0, 0.5833, 1.0, 0.125, 0.6875, 0.375, 0.6875, 0.375, 0.75, 0.125, 0.75, 0.625, 0.6875, 0.875, 0.6875, 0.875, 0.75, 0.625, 0.75, 0.375, 0.75, 0.4167, 0.75, 0.4167, 1.0, 0.375, 1.0, 0.4167, 0.75, 0.4583, 0.75, 0.4583, 1.0, 0.4167, 1.0, 0.4583, 0.75, 0.5, 0.75, 0.5, 1.0, 0.4583, 1.0, 0.5, 0.75, 0.5417, 0.75, 0.5417, 1.0, 0.5, 1.0, 0.5417, 0.75, 0.5833, 0.75, 0.5833, 1.0, 0.5417, 1.0, 0.375, 0.6875, 0.4167, 0.6875, 0.4167, 0.75, 0.375, 0.75, 0.4167, 0.6875, 0.4583, 0.6875, 0.4583, 0.75, 0.4167, 0.75, 0.4583, 0.6875, 0.5, 0.6875, 0.5, 0.75, 0.4583, 0.75, 0.5, 0.6875, 0.5417, 0.6875, 0.5417, 0.75, 0.5, 0.75, 0.5417, 0.6875, 0.5833, 0.6875, 0.5833, 0.75, 0.5417, 0.75, 0.375, 0.25, 0.4167, 0.25, 0.4167, 0.5, 0.375, 0.5, 0.4167, 0.25, 0.4583, 0.25, 0.4583, 0.5, 0.4167, 0.5, 0.4583, 0.25, 0.5, 0.25, 0.5, 0.5, 0.4583, 0.5, 0.5, 0.25, 0.5417, 0.25, 0.5417, 0.5, 0.5, 0.5, 0.5417, 0.25, 0.5833, 0.25, 0.5833, 0.5, 0.5417, 0.5, 0.375, 0.1875, 0.4167, 0.1875, 0.4167, 0.25, 0.375, 0.25, 0.4167, 0.1875, 0.4583, 0.1875, 0.4583, 0.25, 0.4167, 0.25, 0.4583, 0.1875, 0.5, 0.1875, 0.5, 0.25, 0.4583, 0.25, 0.5, 0.1875, 0.5417, 0.1875, 0.5417, 0.25, 0.5, 0.25, 0.5417, 0.1875, 0.5833, 0.1875, 0.5833, 0.25, 0.5417, 0.25, 0.5417, 0.0, 0.5833, 0.0, 0.5833, 0.0625, 0.5417, 0.0625, 0.5417, 0.0625, 0.5833, 0.0625, 0.5833, 0.125, 0.5417, 0.125, 0.5417, 0.125, 0.5833, 0.125, 0.5833, 0.1875, 0.5417, 0.1875, 0.5, 0.0, 0.5417, 0.0, 0.5417, 0.0625, 0.5, 0.0625, 0.5, 0.0625, 0.5417, 0.0625, 0.5417, 0.125, 0.5, 0.125, 0.5, 0.125, 0.5417, 0.125, 0.5417, 0.1875, 0.5, 0.1875, 0.4583, 0.0, 0.5, 0.0, 0.5, 0.0625, 0.4583, 0.0625, 0.4583, 0.0625, 0.5, 0.0625, 0.5, 0.125, 0.4583, 0.125, 0.4583, 0.125, 0.5, 0.125, 0.5, 0.1875, 0.4583, 0.1875, 0.4167, 0.0, 0.4583, 0.0, 0.4583, 0.0625, 0.4167, 0.0625, 0.4167, 0.0625, 0.4583, 0.0625, 0.4583, 0.125, 0.4167, 0.125, 0.4167, 0.125, 0.4583, 0.125, 0.4583, 0.1875, 0.4167, 0.1875, 0.375, 0.0, 0.4167, 0.0, 0.4167, 0.0625, 0.375, 0.0625, 0.375, 0.0625, 0.4167, 0.0625, 0.4167, 0.125, 0.375, 0.125, 0.375, 0.125, 0.4167, 0.125, 0.4167, 0.1875, 0.375, 0.1875, 0.5417, 0.5, 0.5833, 0.5, 0.5833, 0.5625, 0.5417, 0.5625, 0.5417, 0.5625, 0.5833, 0.5625, 0.5833, 0.625, 0.5417, 0.625, 0.5417, 0.625, 0.5833, 0.625, 0.5833, 0.6875, 0.5417, 0.6875, 0.5, 0.5, 0.5417, 0.5, 0.5417, 0.5625, 0.5, 0.5625, 0.5, 0.5625, 0.5417, 0.5625, 0.5417, 0.625, 0.5, 0.625, 0.5, 0.625, 0.5417, 0.625, 0.5417, 0.6875, 0.5, 0.6875, 0.4583, 0.5, 0.5, 0.5, 0.5, 0.5625, 0.4583, 0.5625, 0.4583, 0.5625, 0.5, 0.5625, 0.5, 0.625, 0.4583, 0.625, 0.4583, 0.625, 0.5, 0.625, 0.5, 0.6875, 0.4583, 0.6875, 0.4167, 0.5, 0.4583, 0.5, 0.4583, 0.5625, 0.4167, 0.5625, 0.4167, 0.5625, 0.4583, 0.5625, 0.4583, 0.625, 0.4167, 0.625, 0.4167, 0.625, 0.4583, 0.625, 0.4583, 0.6875, 0.4167, 0.6875, 0.375, 0.5, 0.4167, 0.5, 0.4167, 0.5625, 0.375, 0.5625, 0.375, 0.5625, 0.4167, 0.5625, 0.4167, 0.625, 0.375, 0.625, 0.375, 0.625, 0.4167, 0.625, 0.4167, 0.6875, 0.375, 0.6875, 0.625, 0.5, 0.875, 0.5, 0.875, 0.5625, 0.625, 0.5625, 0.625, 0.5625, 0.875, 0.5625, 0.875, 0.625, 0.625, 0.625, 0.625, 0.625, 0.875, 0.625, 0.875, 0.6875, 0.625, 0.6875, 0.125, 0.5, 0.375, 0.5, 0.375, 0.5625, 0.125, 0.5625, 0.125, 0.5625, 0.375, 0.5625, 0.375, 0.625, 0.125, 0.625, 0.125, 0.625, 0.375, 0.625, 0.375, 0.6875, 0.125, 0.6875, 0.5833, 0.5, 0.625, 0.5, 0.625, 0.5625, 0.5833, 0.5625, 0.5833, 0.5625, 0.625, 0.5625, 0.625, 0.625, 0.5833, 0.625, 0.5833, 0.625, 0.625, 0.625, 0.625, 0.6875, 0.5833, 0.6875, 0.5833, 0.0, 0.625, 0.0, 0.625, 0.0625, 0.5833, 0.0625, 0.5833, 0.0625, 0.625, 0.0625, 0.625, 0.125, 0.5833, 0.125, 0.5833, 0.125, 0.625, 0.125, 0.625, 0.1875, 0.5833, 0.1875])
me_cube_009.update()
me_cube_010 = bpy.data.meshes.new('Cube.010')
me_cube_010.from_pydata([(-5.836, -1.0, -1.0), (-7.137, -1.0, 1.0), (-5.836, 1.0, -1.0), (-1.0, 1.0, 1.0), (-3.836, -1.0, -1.0), (-5.137, -1.0, 1.0), (-3.836, 1.0, -1.0), (1.0, 1.0, 1.0), (-1.0, -1.0, -0.6667), (-1.0, -1.0, -0.3333), (-2.957, -1.0, 2.98e-08), (-1.0, -1.0, 0.3333), (-1.0, -1.0, 0.6667), (-1.0, 1.0, 0.6667), (-4.732, 1.0, 0.3333), (-1.0, 1.0, -2.98e-08), (-1.0, 1.0, -0.3333), (-1.0, 1.0, -0.6667), (1.0, 1.0, 0.6667), (-2.732, 1.0, 0.3333), (1.0, 1.0, -2.98e-08), (1.0, 1.0, -0.3333), (1.0, 1.0, -0.6667), (1.0, -1.0, 0.6667), (1.0, -1.0, 0.3333), (-0.9567, -1.0, -2.98e-08), (1.0, -1.0, -0.3333), (1.0, -1.0, -0.6667), (-5.836, 0.5, -1.0), (-5.836, 0.0, -1.0), (-5.836, -0.5, -1.0), (-2.3, -0.5, 1.0), (-2.3, 0.0, 1.0), (-1.0, 0.5, 1.0), (-3.836, -0.5, -1.0), (-3.836, 0.0, -1.0), (-3.836, 0.5, -1.0), (1.0, 0.5, 1.0), (-0.2997, 0.0, 1.0), (-0.2997, -0.5, 1.0), (1.0, 0.5, -0.6667), (1.0, 0.0, -0.6667), (1.0, -0.5, -0.6667), (1.0, 0.5, -0.3333), (1.0, 0.0, -0.3333), (1.0, -0.5, -0.3333), (1.0, 0.5, -2.98e-08), (1.0, 0.0, -2.98e-08), (1.0, -0.5, -2.98e-08), (1.0, 0.5, 0.3333), (1.0, 0.0, 0.3333), (1.0, -0.5, 0.3333), (1.0, 0.5, 0.6667), (1.0, 0.0, 0.6667), (1.0, -0.5, 0.6667), (-1.0, -0.5, -0.6667), (-1.0, 0.0, -0.6667), (-1.0, 0.5, -0.6667), (-1.0, -0.5, -0.3333), (-2.737, 0.0, -0.3333), (-1.0, 0.5, -0.3333), (-1.0, -0.5, 1.49e-08), (-2.35, 0.0, 0.0), (-1.0, 0.5, -1.49e-08), (-1.0, -0.5, 0.3333), (-1.0, 0.0, 0.3333), (-1.0, 0.5, 0.3333), (-1.0, -0.5, 0.6667), (-1.767, 0.0, 0.6667), (-1.0, 0.5, 0.6667)], [], [(69, 33, 3, 13), (13, 3, 7, 18), (54, 39, 5, 23), (23, 5, 1, 12), (30, 34, 4, 0), (39, 31, 1, 5), (4, 27, 8, 0), (27, 26, 9, 8), (26, 25, 10, 9), (25, 24, 11, 10), (24, 23, 12, 11), (34, 42, 27, 4), (42, 45, 26, 27), (45, 48, 25, 26), (48, 51, 24, 25), (51, 54, 23, 24), (2, 17, 22, 6), (17, 16, 21, 22), (16, 15, 20, 21), (15, 14, 19, 20), (14, 13, 18, 19), (28, 57, 17, 2), (57, 60, 16, 17), (60, 63, 15, 16), (63, 66, 14, 15), (66, 69, 13, 14), (11, 12, 67, 64), (64, 67, 68, 65), (65, 68, 69, 66), (10, 11, 64, 61), (61, 64, 65, 62), (62, 65, 66, 63), (9, 10, 61, 58), (58, 61, 62, 59), (59, 62, 63, 60), (8, 9, 58, 55), (55, 58, 59, 56), (56, 59, 60, 57), (0, 8, 55, 30), (30, 55, 56, 29), (29, 56, 57, 28), (19, 18, 52, 49), (49, 52, 53, 50), (50, 53, 54, 51), (20, 19, 49, 46), (46, 49, 50, 47), (47, 50, 51, 48), (21, 20, 46, 43), (43, 46, 47, 44), (44, 47, 48, 45), (22, 21, 43, 40), (40, 43, 44, 41), (41, 44, 45, 42), (6, 22, 40, 36), (36, 40, 41, 35), (35, 41, 42, 34), (7, 3, 33, 37), (37, 33, 32, 38), (38, 32, 31, 39), (2, 6, 36, 28), (28, 36, 35, 29), (29, 35, 34, 30), (18, 7, 37, 52), (52, 37, 38, 53), (53, 38, 39, 54), (12, 1, 31, 67), (67, 31, 32, 68), (68, 32, 33, 69)])
_uv = me_cube_010.uv_layers.new(name='UVMap')
_uv.uv.foreach_set('vector', [0.5833, 0.1875, 0.625, 0.1875, 0.625, 0.25, 0.5833, 0.25, 0.5833, 0.25, 0.625, 0.25, 0.625, 0.5, 0.5833, 0.5, 0.5833, 0.6875, 0.625, 0.6875, 0.625, 0.75, 0.5833, 0.75, 0.5833, 0.75, 0.625, 0.75, 0.625, 1.0, 0.5833, 1.0, 0.125, 0.6875, 0.375, 0.6875, 0.375, 0.75, 0.125, 0.75, 0.625, 0.6875, 0.875, 0.6875, 0.875, 0.75, 0.625, 0.75, 0.375, 0.75, 0.4167, 0.75, 0.4167, 1.0, 0.375, 1.0, 0.4167, 0.75, 0.4583, 0.75, 0.4583, 1.0, 0.4167, 1.0, 0.4583, 0.75, 0.5, 0.75, 0.5, 1.0, 0.4583, 1.0, 0.5, 0.75, 0.5417, 0.75, 0.5417, 1.0, 0.5, 1.0, 0.5417, 0.75, 0.5833, 0.75, 0.5833, 1.0, 0.5417, 1.0, 0.375, 0.6875, 0.4167, 0.6875, 0.4167, 0.75, 0.375, 0.75, 0.4167, 0.6875, 0.4583, 0.6875, 0.4583, 0.75, 0.4167, 0.75, 0.4583, 0.6875, 0.5, 0.6875, 0.5, 0.75, 0.4583, 0.75, 0.5, 0.6875, 0.5417, 0.6875, 0.5417, 0.75, 0.5, 0.75, 0.5417, 0.6875, 0.5833, 0.6875, 0.5833, 0.75, 0.5417, 0.75, 0.375, 0.25, 0.4167, 0.25, 0.4167, 0.5, 0.375, 0.5, 0.4167, 0.25, 0.4583, 0.25, 0.4583, 0.5, 0.4167, 0.5, 0.4583, 0.25, 0.5, 0.25, 0.5, 0.5, 0.4583, 0.5, 0.5, 0.25, 0.5417, 0.25, 0.5417, 0.5, 0.5, 0.5, 0.5417, 0.25, 0.5833, 0.25, 0.5833, 0.5, 0.5417, 0.5, 0.375, 0.1875, 0.4167, 0.1875, 0.4167, 0.25, 0.375, 0.25, 0.4167, 0.1875, 0.4583, 0.1875, 0.4583, 0.25, 0.4167, 0.25, 0.4583, 0.1875, 0.5, 0.1875, 0.5, 0.25, 0.4583, 0.25, 0.5, 0.1875, 0.5417, 0.1875, 0.5417, 0.25, 0.5, 0.25, 0.5417, 0.1875, 0.5833, 0.1875, 0.5833, 0.25, 0.5417, 0.25, 0.5417, 0.0, 0.5833, 0.0, 0.5833, 0.0625, 0.5417, 0.0625, 0.5417, 0.0625, 0.5833, 0.0625, 0.5833, 0.125, 0.5417, 0.125, 0.5417, 0.125, 0.5833, 0.125, 0.5833, 0.1875, 0.5417, 0.1875, 0.5, 0.0, 0.5417, 0.0, 0.5417, 0.0625, 0.5, 0.0625, 0.5, 0.0625, 0.5417, 0.0625, 0.5417, 0.125, 0.5, 0.125, 0.5, 0.125, 0.5417, 0.125, 0.5417, 0.1875, 0.5, 0.1875, 0.4583, 0.0, 0.5, 0.0, 0.5, 0.0625, 0.4583, 0.0625, 0.4583, 0.0625, 0.5, 0.0625, 0.5, 0.125, 0.4583, 0.125, 0.4583, 0.125, 0.5, 0.125, 0.5, 0.1875, 0.4583, 0.1875, 0.4167, 0.0, 0.4583, 0.0, 0.4583, 0.0625, 0.4167, 0.0625, 0.4167, 0.0625, 0.4583, 0.0625, 0.4583, 0.125, 0.4167, 0.125, 0.4167, 0.125, 0.4583, 0.125, 0.4583, 0.1875, 0.4167, 0.1875, 0.375, 0.0, 0.4167, 0.0, 0.4167, 0.0625, 0.375, 0.0625, 0.375, 0.0625, 0.4167, 0.0625, 0.4167, 0.125, 0.375, 0.125, 0.375, 0.125, 0.4167, 0.125, 0.4167, 0.1875, 0.375, 0.1875, 0.5417, 0.5, 0.5833, 0.5, 0.5833, 0.5625, 0.5417, 0.5625, 0.5417, 0.5625, 0.5833, 0.5625, 0.5833, 0.625, 0.5417, 0.625, 0.5417, 0.625, 0.5833, 0.625, 0.5833, 0.6875, 0.5417, 0.6875, 0.5, 0.5, 0.5417, 0.5, 0.5417, 0.5625, 0.5, 0.5625, 0.5, 0.5625, 0.5417, 0.5625, 0.5417, 0.625, 0.5, 0.625, 0.5, 0.625, 0.5417, 0.625, 0.5417, 0.6875, 0.5, 0.6875, 0.4583, 0.5, 0.5, 0.5, 0.5, 0.5625, 0.4583, 0.5625, 0.4583, 0.5625, 0.5, 0.5625, 0.5, 0.625, 0.4583, 0.625, 0.4583, 0.625, 0.5, 0.625, 0.5, 0.6875, 0.4583, 0.6875, 0.4167, 0.5, 0.4583, 0.5, 0.4583, 0.5625, 0.4167, 0.5625, 0.4167, 0.5625, 0.4583, 0.5625, 0.4583, 0.625, 0.4167, 0.625, 0.4167, 0.625, 0.4583, 0.625, 0.4583, 0.6875, 0.4167, 0.6875, 0.375, 0.5, 0.4167, 0.5, 0.4167, 0.5625, 0.375, 0.5625, 0.375, 0.5625, 0.4167, 0.5625, 0.4167, 0.625, 0.375, 0.625, 0.375, 0.625, 0.4167, 0.625, 0.4167, 0.6875, 0.375, 0.6875, 0.625, 0.5, 0.875, 0.5, 0.875, 0.5625, 0.625, 0.5625, 0.625, 0.5625, 0.875, 0.5625, 0.875, 0.625, 0.625, 0.625, 0.625, 0.625, 0.875, 0.625, 0.875, 0.6875, 0.625, 0.6875, 0.125, 0.5, 0.375, 0.5, 0.375, 0.5625, 0.125, 0.5625, 0.125, 0.5625, 0.375, 0.5625, 0.375, 0.625, 0.125, 0.625, 0.125, 0.625, 0.375, 0.625, 0.375, 0.6875, 0.125, 0.6875, 0.5833, 0.5, 0.625, 0.5, 0.625, 0.5625, 0.5833, 0.5625, 0.5833, 0.5625, 0.625, 0.5625, 0.625, 0.625, 0.5833, 0.625, 0.5833, 0.625, 0.625, 0.625, 0.625, 0.6875, 0.5833, 0.6875, 0.5833, 0.0, 0.625, 0.0, 0.625, 0.0625, 0.5833, 0.0625, 0.5833, 0.0625, 0.625, 0.0625, 0.625, 0.125, 0.5833, 0.125, 0.5833, 0.125, 0.625, 0.125, 0.625, 0.1875, 0.5833, 0.1875])
me_cube_010.update()

# ---- objects
ob_suporte_janela = bpy.data.objects.new('Suporte-Janela', me_cube_001)
ob_suporte_janela_001 = bpy.data.objects.new('Suporte-Janela.001', me_cube_002)
ob_vidro = bpy.data.objects.new('Vidro', me_plane)
ob_papel = bpy.data.objects.new('Papel', me_cube_003)
ob_papel_001 = bpy.data.objects.new('Papel.001', me_cube_005)
ob_papel_002 = bpy.data.objects.new('Papel.002', me_cube_006)
ob_papel_003 = bpy.data.objects.new('Papel.003', me_cube_007)
ob_papel_004 = bpy.data.objects.new('Papel.004', me_cube_008)
ob_papel_005 = bpy.data.objects.new('Papel.005', me_cube_009)
ob_papel_006 = bpy.data.objects.new('Papel.006', me_cube_010)

# ---- transforms, parenting, visibility, modifiers, constraints
ob_suporte_janela.location = (0.0, 0.0, 0.0)
ob_suporte_janela.scale = (0.2445, 1.476, 0.06442)
ob_suporte_janela_001.location = (0.0, 0.0, 1.098)
ob_suporte_janela_001.scale = (0.2445, 1.476, 0.06442)
ob_vidro.location = (-2.098e-18, -4.66e-34, -0.0004372)
ob_vidro.rotation_euler = (0.0, 1.571, 0.0)
ob_vidro.scale = (2.454, 1.377, 1.0)
ob_papel.location = (0.04487, 0.7468, 0.4182)
ob_papel.rotation_euler = (0.3133, -0.0, 0.0)
ob_papel.scale = (-0.00926, 0.3947, 0.4795)
ob_papel_001.location = (0.04487, -0.6626, 0.3131)
ob_papel_001.rotation_euler = (-0.2547, -0.0, 0.0)
ob_papel_001.scale = (-0.00926, 0.3947, 0.4795)
ob_papel_002.location = (0.04487, -0.7479, -1.824)
ob_papel_002.rotation_euler = (0.1792, -0.0, 0.0)
ob_papel_002.scale = (-0.00926, 0.3947, 0.4795)
ob_papel_003.location = (0.04487, 0.7468, -1.504)
ob_papel_003.rotation_euler = (-0.1716, -0.0, 0.0)
ob_papel_003.scale = (-0.00926, 0.3947, 0.4795)
ob_papel_004.location = (0.04487, 0.01463, -0.6614)
ob_papel_004.rotation_euler = (-0.2547, -0.0, 0.0)
ob_papel_004.scale = (-0.00926, 0.3947, 0.4795)
ob_papel_005.location = (0.04609, -0.6209, 1.787)
ob_papel_005.rotation_euler = (-0.2439, -0.0, 0.0)
ob_papel_005.scale = (-0.00926, 0.3947, 0.4795)
ob_papel_006.location = (0.04609, 0.6145, 1.787)
ob_papel_006.rotation_euler = (0.2951, -0.0, 0.0)
ob_papel_006.scale = (-0.00926, 0.3947, 0.4795)

# ---- collection membership
col_collection.objects.link(ob_suporte_janela)
col_collection.objects.link(ob_suporte_janela_001)
col_collection.objects.link(ob_vidro)
col_collection.objects.link(ob_papel)
col_collection.objects.link(ob_papel_001)
col_collection.objects.link(ob_papel_002)
col_collection.objects.link(ob_papel_003)
col_collection.objects.link(ob_papel_004)
col_collection.objects.link(ob_papel_005)
col_collection.objects.link(ob_papel_006)

# ---- scene / render settings (as saved in the file)
scene.frame_start = 1; scene.frame_end = 250; scene.frame_set(1)
scene.render.engine = 'BLENDER_EEVEE_NEXT'
scene.cycles.sampling_pattern = 'TABULATED_SOBOL'
scene.eevee.ray_tracing_options.trace_max_roughness = 0.0
bpy.context.view_layer.update()

# ---- added for rendering (the .blend has no active camera and no usable light): camera, sun
cam_auto = bpy.data.cameras.new('AutoCamera')
cam_auto.lens = 50.0
cam_auto.sensor_width = 36.0
cam_auto.clip_end = 1000.0
ob_auto_camera = bpy.data.objects.new('AutoCamera', cam_auto)
scene.collection.objects.link(ob_auto_camera)
ob_auto_camera.location = (5.44756, -6.53707, 4.35804)
ob_auto_camera.rotation_euler = (1.09748, -7.21219e-08, 0.694738)
scene.camera = ob_auto_camera
light_auto_sun = bpy.data.lights.new('AutoSun', 'SUN')
light_auto_sun.energy = 3.0
light_auto_sun.angle = 0.0523599
ob_auto_sun = bpy.data.objects.new('AutoSun', light_auto_sun)
scene.collection.objects.link(ob_auto_sun)
ob_auto_sun.rotation_euler = (0.872665, 0.174533, 0.523599)
bpy.context.view_layer.update()
